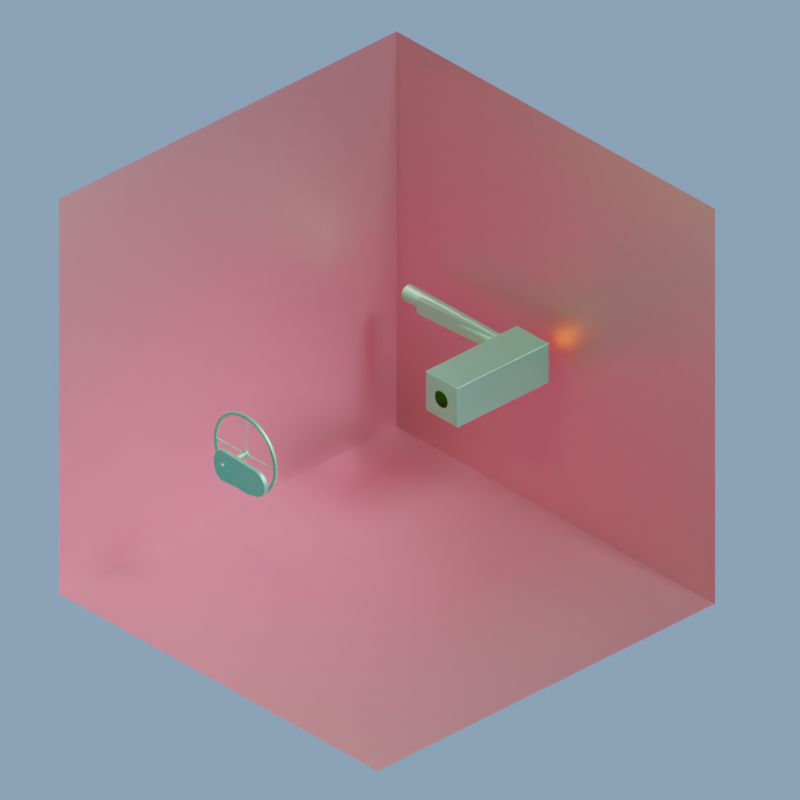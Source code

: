 # Source: crank_engine.blend  (saved by Blender 2.80.48; exported with 4.5.12 LTS)
import bpy
from mathutils import Matrix  # noqa: F401  (used for matrix-valued properties, if any)

bpy.ops.wm.read_factory_settings(use_empty=True)
scene = bpy.context.scene
scene.name = 'Scene'

# ---- collections
col_collection = bpy.data.collections.new('Collection'); scene.collection.children.link(col_collection)

# ---- materials (node trees are filled in below, after node groups)
mat_material = bpy.data.materials.new('Material')
mat_material.use_transparent_shadow = False
mat_material.roughness = 0.25
mat_material_002 = bpy.data.materials.new('Material.002')
mat_material_002.use_transparent_shadow = False
mat_material_002.roughness = 0.25
mat_material_006 = bpy.data.materials.new('Material.006')
mat_material_006.use_transparent_shadow = False
mat_material_006.roughness = 0.25

# ---- material node trees
mat_material.use_nodes = True; mat_material.node_tree.nodes.clear()
_N = mat_material.node_tree.nodes; _L = mat_material.node_tree.links
n0 = _N.new('ShaderNodeOutputMaterial'); n0.name = 'Material Output'; n0.location = (300, 300)
n1 = _N.new('ShaderNodeBsdfPrincipled'); n1.name = 'Principled BSDF'; n1.location = (10, 300)
n1.distribution = 'GGX'
n1.subsurface_method = 'BURLEY'
n1.inputs[0].default_value = (0.2307, 0.5583, 0.3864, 1.0)
n1.inputs[1].default_value = 1.0
n1.inputs[3].default_value = 1.45
_L.new(n1.outputs[0], n0.inputs[0])
n0.is_active_output = True
mat_material_002.use_nodes = True; mat_material_002.node_tree.nodes.clear()
_N = mat_material_002.node_tree.nodes; _L = mat_material_002.node_tree.links
n0 = _N.new('ShaderNodeOutputMaterial'); n0.name = 'Material Output'; n0.location = (300, 300)
n1 = _N.new('ShaderNodeEmission'); n1.name = 'Emission'; n1.location = (10, 300)
n1.inputs[0].default_value = (1.0, 0.2418, 0.0, 1.0)
n1.inputs[1].default_value = 50.0
_L.new(n1.outputs[0], n0.inputs[0])
n0.is_active_output = True
mat_material_006.use_nodes = True; mat_material_006.node_tree.nodes.clear()
_N = mat_material_006.node_tree.nodes; _L = mat_material_006.node_tree.links
n0 = _N.new('ShaderNodeOutputMaterial'); n0.name = 'Material Output'; n0.location = (300, 300)
n1 = _N.new('ShaderNodeBsdfPrincipled'); n1.name = 'Principled BSDF'; n1.location = (10, 300)
n1.distribution = 'GGX'
n1.subsurface_method = 'BURLEY'
n1.inputs[0].default_value = (0.5583, 0.2307, 0.2918, 1.0)
n1.inputs[1].default_value = 1.0
n1.inputs[3].default_value = 1.45
n1.inputs[13].default_value = 1.0
_L.new(n1.outputs[0], n0.inputs[0])
n0.is_active_output = True

# ---- world
world_world = bpy.data.worlds.new('World'); scene.world = world_world
world_world.use_nodes = True; world_world.node_tree.nodes.clear()
_N = world_world.node_tree.nodes; _L = world_world.node_tree.links
n0 = _N.new('ShaderNodeOutputWorld'); n0.name = 'World Output'; n0.location = (300, 300)
n1 = _N.new('ShaderNodeBackground'); n1.name = 'Background'; n1.location = (10, 300)
n1.inputs[0].default_value = (0.2307, 0.3613, 0.5583, 1.0)
_L.new(n1.outputs[0], n0.inputs[0])
n0.is_active_output = True
world_world.color = (0.05088, 0.05088, 0.05088)
world_world.use_sun_shadow = False
world_world.sun_shadow_jitter_overblur = 0.0

# ---- cameras
cam_camera = bpy.data.cameras.new('Camera')
cam_camera.type = 'ORTHO'
cam_camera.ortho_scale = 32.0
cam_camera.dof.focus_distance = 0.0
cam_camera.dof.aperture_fstop = 128.0

# ---- lights
light_sun = bpy.data.lights.new('Sun', 'SUN')
light_sun.transmission_factor = 0.0
light_sun.angle = 0.2487
light_sun.shadow_buffer_clip_start = 0.5
light_sun.shadow_soft_size = 0.125
light_spot = bpy.data.lights.new('Spot', 'POINT')
light_spot.transmission_factor = 0.0
light_spot.energy = 1e+04
light_spot.shadow_buffer_clip_start = 0.5
light_spot.shadow_soft_size = 0.25
light_spot.shadow_maximum_resolution = 0.006
light_spot.use_absolute_resolution = True
light_spot_001 = bpy.data.lights.new('Spot.001', 'POINT')
light_spot_001.color = (0.3439, 1.0, 0.09723)
light_spot_001.transmission_factor = 0.0
light_spot_001.energy = 2e+04
light_spot_001.shadow_buffer_clip_start = 0.5
light_spot_001.shadow_soft_size = 0.25
light_spot_001.shadow_maximum_resolution = 0.006
light_spot_001.use_absolute_resolution = True

# ---- meshes
me_cylinder = bpy.data.meshes.new('Cylinder')
me_cylinder.from_pydata([(-1.934e-07, 0.3558, -3.191), (1.959e-07, 0.3558, 2.677), (0.06942, 0.349, -3.191), (0.06942, 0.349, 2.677), (0.1362, 0.3288, -3.191), (0.1362, 0.3288, 2.677), (0.1977, 0.2959, -3.191), (0.1977, 0.2959, 2.677), (0.2516, 0.2516, -3.191), (0.2516, 0.2516, 2.677), (0.2959, 0.1977, -3.191), (0.2959, 0.1977, 2.677), (0.3288, 0.1362, -3.191), (0.3288, 0.1362, 2.677), (0.349, 0.06942, -3.191), (0.349, 0.06942, 2.677), (0.3558, 2.32e-07, -3.191), (0.3558, 2.32e-07, 2.677), (0.349, -0.06942, -3.191), (0.349, -0.06942, 2.677), (0.3288, -0.1362, -3.191), (0.3288, -0.1362, 2.677), (0.2959, -0.1977, -3.191), (0.2959, -0.1977, 2.677), (0.2516, -0.2516, -3.191), (0.2516, -0.2516, 2.677), (0.1977, -0.2959, -3.191), (0.1977, -0.2959, 2.677), (0.1362, -0.3288, -3.191), (0.1362, -0.3288, 2.677), (0.06942, -0.349, -3.191), (0.06942, -0.349, 2.677), (-3.093e-07, -0.3558, -3.191), (7.999e-08, -0.3558, 2.677), (-0.06942, -0.349, -3.191), (-0.06942, -0.349, 2.677), (-0.1362, -0.3288, -3.191), (-0.1362, -0.3288, 2.677), (-0.1977, -0.2959, -3.191), (-0.1977, -0.2959, 2.677), (-0.2516, -0.2516, -3.191), (-0.2516, -0.2516, 2.677), (-0.2959, -0.1977, -3.191), (-0.2959, -0.1977, 2.677), (-0.3288, -0.1362, -3.191), (-0.3288, -0.1362, 2.677), (-0.349, -0.06942, -3.191), (-0.349, -0.06942, 2.677), (-0.3558, 5.488e-07, -3.191), (-0.3558, 5.488e-07, 2.677), (-0.349, 0.06942, -3.191), (-0.349, 0.06942, 2.677), (-0.3288, 0.1362, -3.191), (-0.3288, 0.1362, 2.677), (-0.2959, 0.1977, -3.191), (-0.2959, 0.1977, 2.677), (-0.2516, 0.2516, -3.191), (-0.2516, 0.2516, 2.677), (-0.1977, 0.2959, -3.191), (-0.1977, 0.2959, 2.677), (-0.1362, 0.3288, -3.191), (-0.1362, 0.3288, 2.677), (-0.06942, 0.349, -3.191), (-0.06942, 0.349, 2.677), (0.3288, 0.1362, 4.012), (0.349, 0.06942, 4.012), (0.3558, 2.32e-07, 4.012), (0.349, -0.06942, 4.012), (0.3288, -0.1362, 4.012), (-0.3288, -0.1362, 4.012), (-0.349, -0.06942, 4.012), (-0.3558, 5.488e-07, 4.012), (-0.349, 0.06942, 4.012), (-0.3288, 0.1362, 4.012)], [], [(0, 1, 3, 2), (2, 3, 5, 4), (4, 5, 7, 6), (6, 7, 9, 8), (8, 9, 11, 10), (10, 11, 13, 12), (12, 13, 15, 14), (14, 15, 17, 16), (16, 17, 19, 18), (18, 19, 21, 20), (20, 21, 23, 22), (22, 23, 25, 24), (24, 25, 27, 26), (26, 27, 29, 28), (28, 29, 31, 30), (30, 31, 33, 32), (32, 33, 35, 34), (34, 35, 37, 36), (36, 37, 39, 38), (38, 39, 41, 40), (40, 41, 43, 42), (42, 43, 45, 44), (44, 45, 47, 46), (46, 47, 49, 48), (48, 49, 51, 50), (50, 51, 53, 52), (52, 53, 55, 54), (54, 55, 57, 56), (56, 57, 59, 58), (58, 59, 61, 60), (69, 68, 21, 45), (60, 61, 63, 62), (62, 63, 1, 0), (0, 2, 4, 6, 8, 10, 12, 14, 16, 18, 20, 22, 24, 26, 28, 30, 32, 34, 36, 38, 40, 42, 44, 46, 48, 50, 52, 54, 56, 58, 60, 62), (47, 49, 71, 70), (15, 17, 66, 65), (49, 51, 72, 71), (17, 19, 67, 66), (45, 47, 70, 69), (51, 53, 73, 72), (13, 15, 65, 64), (19, 21, 68, 67), (53, 13, 64, 73), (65, 66, 67, 68, 69, 70, 71, 72, 73, 64), (23, 21, 45, 43, 41, 39, 37, 35, 33, 31, 29, 27, 25), (3, 1, 63, 61, 59, 57, 55, 53, 13, 11, 9, 7, 5)])
_k = {(0, 2): 1.0, (1, 3): 1.0, (2, 4): 1.0, (3, 5): 1.0, (4, 6): 1.0, (5, 7): 1.0, (6, 8): 1.0, (7, 9): 1.0, (8, 10): 1.0, (9, 11): 1.0, (10, 12): 1.0, (11, 13): 1.0, (12, 14): 1.0, (14, 16): 1.0, (16, 18): 1.0, (18, 20): 1.0, (20, 22): 1.0, (21, 23): 1.0, (22, 24): 1.0, (23, 25): 1.0, (24, 26): 1.0, (25, 27): 1.0, (26, 28): 1.0, (27, 29): 1.0, (28, 30): 1.0, (29, 31): 1.0, (30, 32): 1.0, (31, 33): 1.0, (32, 34): 1.0, (33, 35): 1.0, (34, 36): 1.0, (35, 37): 1.0, (36, 38): 1.0, (37, 39): 1.0, (38, 40): 1.0, (39, 41): 1.0, (40, 42): 1.0, (41, 43): 1.0, (42, 44): 1.0, (43, 45): 1.0, (44, 46): 1.0, (46, 48): 1.0, (48, 50): 1.0, (50, 52): 1.0, (52, 54): 1.0, (53, 55): 1.0, (54, 56): 1.0, (55, 57): 1.0, (56, 58): 1.0, (57, 59): 1.0, (58, 60): 1.0, (59, 61): 1.0, (60, 62): 1.0, (61, 63): 1.0, (0, 62): 1.0, (1, 63): 1.0, (64, 65): 1.0, (65, 66): 1.0, (66, 67): 1.0, (67, 68): 1.0, (69, 70): 1.0, (70, 71): 1.0, (71, 72): 1.0, (72, 73): 1.0, (45, 69): 1.0, (53, 73): 1.0, (13, 64): 1.0, (21, 68): 1.0, (68, 69): 1.0, (21, 45): 1.0, (13, 53): 1.0, (64, 73): 1.0}
me_cylinder.attributes.new('crease_edge', 'FLOAT', 'EDGE').data.foreach_set('value', [_k.get((min(e.vertices), max(e.vertices)), 0.0) for e in me_cylinder.edges])
_uv = me_cylinder.uv_layers.new(name='UVMap')
_uv.uv.foreach_set('vector', [1.0, 0.5, 1.0, 1.0, 0.9688, 1.0, 0.9688, 0.5, 0.9688, 0.5, 0.9688, 1.0, 0.9375, 1.0, 0.9375, 0.5, 0.9375, 0.5, 0.9375, 1.0, 0.9062, 1.0, 0.9062, 0.5, 0.9062, 0.5, 0.9062, 1.0, 0.875, 1.0, 0.875, 0.5, 0.875, 0.5, 0.875, 1.0, 0.8438, 1.0, 0.8438, 0.5, 0.8438, 0.5, 0.8438, 1.0, 0.8125, 1.0, 0.8125, 0.5, 0.8125, 0.5, 0.8125, 1.0, 0.7812, 1.0, 0.7812, 0.5, 0.7812, 0.5, 0.7812, 1.0, 0.75, 1.0, 0.75, 0.5, 0.75, 0.5, 0.75, 1.0, 0.7188, 1.0, 0.7188, 0.5, 0.7188, 0.5, 0.7188, 1.0, 0.6875, 1.0, 0.6875, 0.5, 0.6875, 0.5, 0.6875, 1.0, 0.6562, 1.0, 0.6562, 0.5, 0.6562, 0.5, 0.6562, 1.0, 0.625, 1.0, 0.625, 0.5, 0.625, 0.5, 0.625, 1.0, 0.5938, 1.0, 0.5938, 0.5, 0.5938, 0.5, 0.5938, 1.0, 0.5625, 1.0, 0.5625, 0.5, 0.5625, 0.5, 0.5625, 1.0, 0.5312, 1.0, 0.5312, 0.5, 0.5312, 0.5, 0.5312, 1.0, 0.5, 1.0, 0.5, 0.5, 0.5, 0.5, 0.5, 1.0, 0.4688, 1.0, 0.4688, 0.5, 0.4688, 0.5, 0.4688, 1.0, 0.4375, 1.0, 0.4375, 0.5, 0.4375, 0.5, 0.4375, 1.0, 0.4062, 1.0, 0.4062, 0.5, 0.4062, 0.5, 0.4062, 1.0, 0.375, 1.0, 0.375, 0.5, 0.375, 0.5, 0.375, 1.0, 0.3438, 1.0, 0.3438, 0.5, 0.3438, 0.5, 0.3438, 1.0, 0.3125, 1.0, 0.3125, 0.5, 0.3125, 0.5, 0.3125, 1.0, 0.2812, 1.0, 0.2812, 0.5, 0.2812, 0.5, 0.2812, 1.0, 0.25, 1.0, 0.25, 0.5, 0.25, 0.5, 0.25, 1.0, 0.2188, 1.0, 0.2188, 0.5, 0.2188, 0.5, 0.2188, 1.0, 0.1875, 1.0, 0.1875, 0.5, 0.1875, 0.5, 0.1875, 1.0, 0.1562, 1.0, 0.1562, 0.5, 0.1562, 0.5, 0.1562, 1.0, 0.125, 1.0, 0.125, 0.5, 0.125, 0.5, 0.125, 1.0, 0.09375, 1.0, 0.09375, 0.5, 0.09375, 0.5, 0.09375, 1.0, 0.0625, 1.0, 0.0625, 0.5, 0.3125, 1.0, 0.6875, 1.0, 0.6875, 1.0, 0.3125, 1.0, 0.0625, 0.5, 0.0625, 1.0, 0.03125, 1.0, 0.03125, 0.5, 0.03125, 0.5, 0.03125, 1.0, 0.0, 1.0, 0.0, 0.5, 0.75, 0.49, 0.7968, 0.4854, 0.8418, 0.4717, 0.8833, 0.4496, 0.9197, 0.4197, 0.9496, 0.3833, 0.9717, 0.3418, 0.9854, 0.2968, 0.99, 0.25, 0.9854, 0.2032, 0.9717, 0.1582, 0.9496, 0.1167, 0.9197, 0.08029, 0.8833, 0.05045, 0.8418, 0.02827, 0.7968, 0.01461, 0.75, 0.01, 0.7032, 0.01461, 0.6582, 0.02827, 0.6167, 0.05045, 0.5803, 0.08029, 0.5504, 0.1167, 0.5283, 0.1582, 0.5146, 0.2032, 0.51, 0.25, 0.5146, 0.2968, 0.5283, 0.3418, 0.5504, 0.3833, 0.5803, 0.4197, 0.6167, 0.4496, 0.6582, 0.4717, 0.7032, 0.4854, 0.2812, 1.0, 0.25, 1.0, 0.25, 1.0, 0.2812, 1.0, 0.7812, 1.0, 0.75, 1.0, 0.75, 1.0, 0.7812, 1.0, 0.25, 1.0, 0.2188, 1.0, 0.2188, 1.0, 0.25, 1.0, 0.75, 1.0, 0.7188, 1.0, 0.7188, 1.0, 0.75, 1.0, 0.3125, 1.0, 0.2812, 1.0, 0.2812, 1.0, 0.3125, 1.0, 0.2188, 1.0, 0.1875, 1.0, 0.1875, 1.0, 0.2188, 1.0, 0.8125, 1.0, 0.7812, 1.0, 0.7812, 1.0, 0.8125, 1.0, 0.7188, 1.0, 0.6875, 1.0, 0.6875, 1.0, 0.7188, 1.0, 0.1875, 1.0, 0.8125, 1.0, 0.8125, 1.0, 0.1875, 1.0, 0.7812, 1.0, 0.75, 1.0, 0.7188, 1.0, 0.6875, 1.0, 0.3125, 1.0, 0.2812, 1.0, 0.25, 1.0, 0.2188, 1.0, 0.1875, 1.0, 0.8125, 1.0, 0.6562, 1.0, 0.6875, 1.0, 0.3125, 1.0, 0.3438, 1.0, 0.375, 1.0, 0.4062, 1.0, 0.4375, 1.0, 0.4688, 1.0, 0.5, 1.0, 0.5312, 1.0, 0.5625, 1.0, 0.5938, 1.0, 0.625, 1.0, 0.9688, 1.0, 0.0, 1.0, 0.03125, 1.0, 0.0625, 1.0, 0.09375, 1.0, 0.125, 1.0, 0.1562, 1.0, 0.1875, 1.0, 0.8125, 1.0, 0.8438, 1.0, 0.875, 1.0, 0.9062, 1.0, 0.9375, 1.0])
me_cylinder.materials.append(mat_material)
me_cylinder.use_remesh_preserve_volume = False
me_cylinder.use_remesh_preserve_attributes = False
me_cylinder.use_mirror_vertex_groups = False
me_cylinder.update()
me_cylinder_001 = bpy.data.meshes.new('Cylinder.001')
me_cylinder_001.from_pydata([(0.0, 1.0, -1.0), (0.0, 1.0, 1.0), (0.1951, 0.9808, -1.0), (0.1951, 0.9808, 1.0), (0.3827, 0.9239, -1.0), (0.3827, 0.9239, 1.0), (0.5556, 0.8315, -1.0), (0.5556, 0.8315, 1.0), (0.7071, 0.7071, -1.0), (0.7071, 0.7071, 1.0), (0.8315, 0.5556, -1.0), (0.8315, 0.5556, 1.0), (0.9239, 0.3827, -1.0), (0.9239, 0.3827, 1.0), (0.9808, 0.1951, -1.0), (0.9808, 0.1951, 1.0), (1.0, 7.55e-08, -1.0), (1.0, 7.55e-08, 1.0), (0.9808, -0.1951, -1.0), (0.9808, -0.1951, 1.0), (0.9239, -0.3827, -1.0), (0.9239, -0.3827, 1.0), (0.8315, -0.5556, -1.0), (0.8315, -0.5556, 1.0), (0.7071, -0.7071, -1.0), (0.7071, -0.7071, 1.0), (0.5556, -0.8315, -1.0), (0.5556, -0.8315, 1.0), (0.3827, -0.9239, -1.0), (0.3827, -0.9239, 1.0), (0.1951, -0.9808, -1.0), (0.1951, -0.9808, 1.0), (-3.258e-07, -1.0, -1.0), (-3.258e-07, -1.0, 1.0), (-0.1951, -0.9808, -1.0), (-0.1951, -0.9808, 1.0), (-0.3827, -0.9239, -1.0), (-0.3827, -0.9239, 1.0), (-0.5556, -0.8315, -1.0), (-0.5556, -0.8315, 1.0), (-0.7071, -0.7071, -1.0), (-0.7071, -0.7071, 1.0), (-0.8315, -0.5556, -1.0), (-0.8315, -0.5556, 1.0), (-0.9239, -0.3827, -1.0), (-0.9239, -0.3827, 1.0), (-0.9808, -0.1951, -1.0), (-0.9808, -0.1951, 1.0), (-1.0, 9.656e-07, -1.0), (-1.0, 9.656e-07, 1.0), (-0.9808, 0.1951, -1.0), (-0.9808, 0.1951, 1.0), (-0.9239, 0.3827, -1.0), (-0.9239, 0.3827, 1.0), (-0.8315, 0.5556, -1.0), (-0.8315, 0.5556, 1.0), (-0.7071, 0.7071, -1.0), (-0.7071, 0.7071, 1.0), (-0.5556, 0.8315, -1.0), (-0.5556, 0.8315, 1.0), (-0.3827, 0.9239, -1.0), (-0.3827, 0.9239, 1.0), (-0.1951, 0.9808, -1.0), (-0.1951, 0.9808, 1.0)], [], [(0, 1, 3, 2), (2, 3, 5, 4), (4, 5, 7, 6), (6, 7, 9, 8), (8, 9, 11, 10), (10, 11, 13, 12), (12, 13, 15, 14), (14, 15, 17, 16), (16, 17, 19, 18), (18, 19, 21, 20), (20, 21, 23, 22), (22, 23, 25, 24), (24, 25, 27, 26), (26, 27, 29, 28), (28, 29, 31, 30), (30, 31, 33, 32), (32, 33, 35, 34), (34, 35, 37, 36), (36, 37, 39, 38), (38, 39, 41, 40), (40, 41, 43, 42), (42, 43, 45, 44), (44, 45, 47, 46), (46, 47, 49, 48), (48, 49, 51, 50), (50, 51, 53, 52), (52, 53, 55, 54), (54, 55, 57, 56), (56, 57, 59, 58), (58, 59, 61, 60), (3, 1, 63, 61, 59, 57, 55, 53, 51, 49, 47, 45, 43, 41, 39, 37, 35, 33, 31, 29, 27, 25, 23, 21, 19, 17, 15, 13, 11, 9, 7, 5), (60, 61, 63, 62), (62, 63, 1, 0), (0, 2, 4, 6, 8, 10, 12, 14, 16, 18, 20, 22, 24, 26, 28, 30, 32, 34, 36, 38, 40, 42, 44, 46, 48, 50, 52, 54, 56, 58, 60, 62)])
_k = {(0, 2): 1.0, (1, 3): 1.0, (2, 4): 1.0, (3, 5): 1.0, (4, 6): 1.0, (5, 7): 1.0, (6, 8): 1.0, (7, 9): 1.0, (8, 10): 1.0, (9, 11): 1.0, (10, 12): 1.0, (11, 13): 1.0, (12, 14): 1.0, (13, 15): 1.0, (14, 16): 1.0, (15, 17): 1.0, (16, 18): 1.0, (17, 19): 1.0, (18, 20): 1.0, (19, 21): 1.0, (20, 22): 1.0, (21, 23): 1.0, (22, 24): 1.0, (23, 25): 1.0, (24, 26): 1.0, (25, 27): 1.0, (26, 28): 1.0, (27, 29): 1.0, (28, 30): 1.0, (29, 31): 1.0, (30, 32): 1.0, (31, 33): 1.0, (32, 34): 1.0, (33, 35): 1.0, (34, 36): 1.0, (35, 37): 1.0, (36, 38): 1.0, (37, 39): 1.0, (38, 40): 1.0, (39, 41): 1.0, (40, 42): 1.0, (41, 43): 1.0, (42, 44): 1.0, (43, 45): 1.0, (44, 46): 1.0, (45, 47): 1.0, (46, 48): 1.0, (47, 49): 1.0, (48, 50): 1.0, (49, 51): 1.0, (50, 52): 1.0, (51, 53): 1.0, (52, 54): 1.0, (53, 55): 1.0, (54, 56): 1.0, (55, 57): 1.0, (56, 58): 1.0, (57, 59): 1.0, (58, 60): 1.0, (59, 61): 1.0, (60, 62): 1.0, (61, 63): 1.0, (0, 62): 1.0, (1, 63): 1.0}
me_cylinder_001.attributes.new('crease_edge', 'FLOAT', 'EDGE').data.foreach_set('value', [_k.get((min(e.vertices), max(e.vertices)), 0.0) for e in me_cylinder_001.edges])
_uv = me_cylinder_001.uv_layers.new(name='UVMap')
_uv.uv.foreach_set('vector', [1.0, 0.5, 1.0, 1.0, 0.9688, 1.0, 0.9688, 0.5, 0.9688, 0.5, 0.9688, 1.0, 0.9375, 1.0, 0.9375, 0.5, 0.9375, 0.5, 0.9375, 1.0, 0.9062, 1.0, 0.9062, 0.5, 0.9062, 0.5, 0.9062, 1.0, 0.875, 1.0, 0.875, 0.5, 0.875, 0.5, 0.875, 1.0, 0.8438, 1.0, 0.8438, 0.5, 0.8438, 0.5, 0.8438, 1.0, 0.8125, 1.0, 0.8125, 0.5, 0.8125, 0.5, 0.8125, 1.0, 0.7812, 1.0, 0.7812, 0.5, 0.7812, 0.5, 0.7812, 1.0, 0.75, 1.0, 0.75, 0.5, 0.75, 0.5, 0.75, 1.0, 0.7188, 1.0, 0.7188, 0.5, 0.7188, 0.5, 0.7188, 1.0, 0.6875, 1.0, 0.6875, 0.5, 0.6875, 0.5, 0.6875, 1.0, 0.6562, 1.0, 0.6562, 0.5, 0.6562, 0.5, 0.6562, 1.0, 0.625, 1.0, 0.625, 0.5, 0.625, 0.5, 0.625, 1.0, 0.5938, 1.0, 0.5938, 0.5, 0.5938, 0.5, 0.5938, 1.0, 0.5625, 1.0, 0.5625, 0.5, 0.5625, 0.5, 0.5625, 1.0, 0.5312, 1.0, 0.5312, 0.5, 0.5312, 0.5, 0.5312, 1.0, 0.5, 1.0, 0.5, 0.5, 0.5, 0.5, 0.5, 1.0, 0.4688, 1.0, 0.4688, 0.5, 0.4688, 0.5, 0.4688, 1.0, 0.4375, 1.0, 0.4375, 0.5, 0.4375, 0.5, 0.4375, 1.0, 0.4062, 1.0, 0.4062, 0.5, 0.4062, 0.5, 0.4062, 1.0, 0.375, 1.0, 0.375, 0.5, 0.375, 0.5, 0.375, 1.0, 0.3438, 1.0, 0.3438, 0.5, 0.3438, 0.5, 0.3438, 1.0, 0.3125, 1.0, 0.3125, 0.5, 0.3125, 0.5, 0.3125, 1.0, 0.2812, 1.0, 0.2812, 0.5, 0.2812, 0.5, 0.2812, 1.0, 0.25, 1.0, 0.25, 0.5, 0.25, 0.5, 0.25, 1.0, 0.2188, 1.0, 0.2188, 0.5, 0.2188, 0.5, 0.2188, 1.0, 0.1875, 1.0, 0.1875, 0.5, 0.1875, 0.5, 0.1875, 1.0, 0.1562, 1.0, 0.1562, 0.5, 0.1562, 0.5, 0.1562, 1.0, 0.125, 1.0, 0.125, 0.5, 0.125, 0.5, 0.125, 1.0, 0.09375, 1.0, 0.09375, 0.5, 0.09375, 0.5, 0.09375, 1.0, 0.0625, 1.0, 0.0625, 0.5, 0.2968, 0.4854, 0.25, 0.49, 0.2032, 0.4854, 0.1582, 0.4717, 0.1167, 0.4496, 0.08029, 0.4197, 0.05045, 0.3833, 0.02827, 0.3418, 0.01461, 0.2968, 0.01, 0.25, 0.01461, 0.2032, 0.02827, 0.1582, 0.05045, 0.1167, 0.08029, 0.08029, 0.1167, 0.05045, 0.1582, 0.02827, 0.2032, 0.01461, 0.25, 0.01, 0.2968, 0.01461, 0.3418, 0.02827, 0.3833, 0.05045, 0.4197, 0.08029, 0.4496, 0.1167, 0.4717, 0.1582, 0.4854, 0.2032, 0.49, 0.25, 0.4854, 0.2968, 0.4717, 0.3418, 0.4496, 0.3833, 0.4197, 0.4197, 0.3833, 0.4496, 0.3418, 0.4717, 0.0625, 0.5, 0.0625, 1.0, 0.03125, 1.0, 0.03125, 0.5, 0.03125, 0.5, 0.03125, 1.0, 0.0, 1.0, 0.0, 0.5, 0.75, 0.49, 0.7968, 0.4854, 0.8418, 0.4717, 0.8833, 0.4496, 0.9197, 0.4197, 0.9496, 0.3833, 0.9717, 0.3418, 0.9854, 0.2968, 0.99, 0.25, 0.9854, 0.2032, 0.9717, 0.1582, 0.9496, 0.1167, 0.9197, 0.08029, 0.8833, 0.05045, 0.8418, 0.02827, 0.7968, 0.01461, 0.75, 0.01, 0.7032, 0.01461, 0.6582, 0.02827, 0.6167, 0.05045, 0.5803, 0.08029, 0.5504, 0.1167, 0.5283, 0.1582, 0.5146, 0.2032, 0.51, 0.25, 0.5146, 0.2968, 0.5283, 0.3418, 0.5504, 0.3833, 0.5803, 0.4197, 0.6167, 0.4496, 0.6582, 0.4717, 0.7032, 0.4854])
me_cylinder_001.materials.append(mat_material_002)
me_cylinder_001.use_remesh_preserve_volume = False
me_cylinder_001.use_remesh_preserve_attributes = False
me_cylinder_001.use_mirror_vertex_groups = False
me_cylinder_001.update()
me_cube_001 = bpy.data.meshes.new('Cube.001')
me_cube_001.from_pydata([(-0.9606, -0.9606, -1.0), (-0.9606, -1.0, -0.9606), (-1.0, -0.9606, -0.9606), (-0.9606, -1.0, 0.9606), (-0.9606, -0.9606, 1.0), (-1.0, -0.9606, 0.9606), (-0.9606, 0.9606, -1.0), (-1.0, 0.9606, -0.9606), (-0.9606, 1.0, -0.9606), (-0.9606, 0.9606, 1.0), (-0.9606, 1.0, 0.9606), (-1.0, 0.9606, 0.9606), (22.73, -0.9606, -1.0), (22.77, -0.9606, -0.9606), (22.73, -1.0, -0.9606), (22.73, -0.9606, 1.0), (22.73, -1.0, 0.9606), (22.77, -0.9606, 0.9606), (22.73, 0.9606, -1.0), (22.73, 1.0, -0.9606), (22.77, 0.9606, -0.9606), (22.73, 0.9606, 1.0), (22.77, 0.9606, 0.9606), (22.73, 1.0, 0.9606)], [], [(14, 16, 3, 1), (20, 22, 17, 13), (21, 9, 4, 15), (2, 5, 11, 7), (8, 10, 23, 19), (0, 1, 2), (3, 4, 5), (6, 7, 8), (9, 10, 11), (12, 13, 14), (15, 16, 17), (18, 19, 20), (21, 22, 23), (6, 0, 2, 7), (1, 3, 5, 2), (4, 9, 11, 5), (10, 8, 7, 11), (18, 6, 8, 19), (9, 21, 23, 10), (22, 20, 19, 23), (12, 18, 20, 13), (21, 15, 17, 22), (16, 14, 13, 17), (0, 12, 14, 1), (15, 4, 3, 16), (6, 18, 12, 0)])
_uv = me_cube_001.uv_layers.new(name='UVMap')
_uv.uv.foreach_set('vector', [0.3799, 0.7504, 0.6201, 0.7504, 0.6201, 0.9996, 0.3799, 0.9996, 0.3799, 0.5049, 0.6201, 0.5049, 0.6201, 0.7451, 0.3799, 0.7451, 0.6254, 0.5049, 0.8746, 0.5049, 0.8746, 0.7451, 0.6254, 0.7451, 0.3799, 0.004925, 0.6201, 0.004925, 0.6201, 0.2451, 0.3799, 0.2451, 0.3799, 0.2504, 0.6201, 0.2504, 0.6201, 0.4996, 0.3799, 0.4996, 0.1254, 0.7451, 0.1254, 0.75, 0.125, 0.7451, 0.6201, 0.9996, 0.625, 0.9996, 0.6201, 1.0, 0.1254, 0.5049, 0.125, 0.5049, 0.1254, 0.5, 0.8746, 0.5049, 0.8746, 0.5, 0.875, 0.5049, 0.3746, 0.7451, 0.375, 0.7451, 0.3746, 0.75, 0.6254, 0.7451, 0.6254, 0.75, 0.625, 0.7451, 0.3746, 0.5049, 0.3746, 0.5, 0.375, 0.5049, 0.6254, 0.5049, 0.625, 0.5049, 0.6254, 0.5, 0.1254, 0.5049, 0.1254, 0.7451, 0.125, 0.7451, 0.125, 0.5049, 0.3799, 0.9996, 0.6201, 0.9996, 0.6201, 1.0, 0.3799, 1.0, 0.8746, 0.7451, 0.8746, 0.5049, 0.875, 0.5049, 0.875, 0.7451, 0.6201, 0.2504, 0.3799, 0.2504, 0.3799, 0.2451, 0.6201, 0.2451, 0.3746, 0.5049, 0.1254, 0.5049, 0.1254, 0.5, 0.3746, 0.5, 0.8746, 0.5049, 0.6254, 0.5049, 0.6254, 0.5, 0.8746, 0.5, 0.6201, 0.5049, 0.3799, 0.5049, 0.3799, 0.4996, 0.6201, 0.4996, 0.3746, 0.7451, 0.3746, 0.5049, 0.3799, 0.5049, 0.3799, 0.7451, 0.6254, 0.5049, 0.6254, 0.7451, 0.6201, 0.7451, 0.6201, 0.5049, 0.6201, 0.7504, 0.3799, 0.7504, 0.3799, 0.7451, 0.6201, 0.7451, 0.1254, 0.7451, 0.3746, 0.7451, 0.3746, 0.75, 0.1254, 0.75, 0.6254, 0.7451, 0.8746, 0.7451, 0.8746, 0.75, 0.6254, 0.75, 0.1254, 0.5049, 0.3746, 0.5049, 0.3746, 0.7451, 0.1254, 0.7451])
me_cube_001.materials.append(mat_material)
me_cube_001.use_remesh_preserve_volume = False
me_cube_001.use_remesh_preserve_attributes = False
me_cube_001.use_mirror_vertex_groups = False
me_cube_001.update()
me_cylinder_002 = bpy.data.meshes.new('Cylinder.002')
me_cylinder_002.from_pydata([(0.0, 1.0, -1.0), (0.0, 1.0, 1.0), (0.1951, 0.9808, -1.0), (0.1951, 0.9808, 1.0), (0.3827, 0.9239, -1.0), (0.3827, 0.9239, 1.0), (0.5556, 0.8315, -1.0), (0.5556, 0.8315, 1.0), (0.7071, 0.7071, -1.0), (0.7071, 0.7071, 1.0), (0.8315, 0.5556, -1.0), (0.8315, 0.5556, 1.0), (0.9239, 0.3827, -1.0), (0.9239, 0.3827, 1.0), (0.9808, 0.1951, -1.0), (0.9808, 0.1951, 1.0), (1.0, 7.55e-08, -1.0), (1.0, 7.55e-08, 1.0), (0.9808, -0.1951, -1.0), (0.9808, -0.1951, 1.0), (0.9239, -0.3827, -1.0), (0.9239, -0.3827, 1.0), (0.8315, -0.5556, -1.0), (0.8315, -0.5556, 1.0), (0.7071, -0.7071, -1.0), (0.7071, -0.7071, 1.0), (0.5556, -0.8315, -1.0), (0.5556, -0.8315, 1.0), (0.3827, -0.9239, -1.0), (0.3827, -0.9239, 1.0), (0.1951, -0.9808, -1.0), (0.1951, -0.9808, 1.0), (-3.258e-07, -1.0, -1.0), (-3.258e-07, -1.0, 1.0), (-0.1951, -0.9808, -1.0), (-0.1951, -0.9808, 1.0), (-0.3827, -0.9239, -1.0), (-0.3827, -0.9239, 1.0), (-0.5556, -0.8315, -1.0), (-0.5556, -0.8315, 1.0), (-0.7071, -0.7071, -1.0), (-0.7071, -0.7071, 1.0), (-0.8315, -0.5556, -1.0), (-0.8315, -0.5556, 1.0), (-0.9239, -0.3827, -1.0), (-0.9239, -0.3827, 1.0), (-0.9808, -0.1951, -1.0), (-0.9808, -0.1951, 1.0), (-1.0, 9.656e-07, -1.0), (-1.0, 9.656e-07, 1.0), (-0.9808, 0.1951, -1.0), (-0.9808, 0.1951, 1.0), (-0.9239, 0.3827, -1.0), (-0.9239, 0.3827, 1.0), (-0.8315, 0.5556, -1.0), (-0.8315, 0.5556, 1.0), (-0.7071, 0.7071, -1.0), (-0.7071, 0.7071, 1.0), (-0.5556, 0.8315, -1.0), (-0.5556, 0.8315, 1.0), (-0.3827, 0.9239, -1.0), (-0.3827, 0.9239, 1.0), (-0.1951, 0.9808, -1.0), (-0.1951, 0.9808, 1.0)], [], [(0, 1, 3, 2), (2, 3, 5, 4), (4, 5, 7, 6), (6, 7, 9, 8), (8, 9, 11, 10), (10, 11, 13, 12), (12, 13, 15, 14), (14, 15, 17, 16), (16, 17, 19, 18), (18, 19, 21, 20), (20, 21, 23, 22), (22, 23, 25, 24), (24, 25, 27, 26), (26, 27, 29, 28), (28, 29, 31, 30), (30, 31, 33, 32), (32, 33, 35, 34), (34, 35, 37, 36), (36, 37, 39, 38), (38, 39, 41, 40), (40, 41, 43, 42), (42, 43, 45, 44), (44, 45, 47, 46), (46, 47, 49, 48), (48, 49, 51, 50), (50, 51, 53, 52), (52, 53, 55, 54), (54, 55, 57, 56), (56, 57, 59, 58), (58, 59, 61, 60), (3, 1, 63, 61, 59, 57, 55, 53, 51, 49, 47, 45, 43, 41, 39, 37, 35, 33, 31, 29, 27, 25, 23, 21, 19, 17, 15, 13, 11, 9, 7, 5), (60, 61, 63, 62), (62, 63, 1, 0), (0, 2, 4, 6, 8, 10, 12, 14, 16, 18, 20, 22, 24, 26, 28, 30, 32, 34, 36, 38, 40, 42, 44, 46, 48, 50, 52, 54, 56, 58, 60, 62)])
_k = {(0, 2): 1.0, (1, 3): 1.0, (2, 4): 1.0, (3, 5): 1.0, (4, 6): 1.0, (5, 7): 1.0, (6, 8): 1.0, (7, 9): 1.0, (8, 10): 1.0, (9, 11): 1.0, (10, 12): 1.0, (11, 13): 1.0, (12, 14): 1.0, (13, 15): 1.0, (14, 16): 1.0, (15, 17): 1.0, (16, 18): 1.0, (17, 19): 1.0, (18, 20): 1.0, (19, 21): 1.0, (20, 22): 1.0, (21, 23): 1.0, (22, 24): 1.0, (23, 25): 1.0, (24, 26): 1.0, (25, 27): 1.0, (26, 28): 1.0, (27, 29): 1.0, (28, 30): 1.0, (29, 31): 1.0, (30, 32): 1.0, (31, 33): 1.0, (32, 34): 1.0, (33, 35): 1.0, (34, 36): 1.0, (35, 37): 1.0, (36, 38): 1.0, (37, 39): 1.0, (38, 40): 1.0, (39, 41): 1.0, (40, 42): 1.0, (41, 43): 1.0, (42, 44): 1.0, (43, 45): 1.0, (44, 46): 1.0, (45, 47): 1.0, (46, 48): 1.0, (47, 49): 1.0, (48, 50): 1.0, (49, 51): 1.0, (50, 52): 1.0, (51, 53): 1.0, (52, 54): 1.0, (53, 55): 1.0, (54, 56): 1.0, (55, 57): 1.0, (56, 58): 1.0, (57, 59): 1.0, (58, 60): 1.0, (59, 61): 1.0, (60, 62): 1.0, (61, 63): 1.0, (0, 62): 1.0, (1, 63): 1.0}
me_cylinder_002.attributes.new('crease_edge', 'FLOAT', 'EDGE').data.foreach_set('value', [_k.get((min(e.vertices), max(e.vertices)), 0.0) for e in me_cylinder_002.edges])
_uv = me_cylinder_002.uv_layers.new(name='UVMap')
_uv.uv.foreach_set('vector', [1.0, 0.5, 1.0, 1.0, 0.9688, 1.0, 0.9688, 0.5, 0.9688, 0.5, 0.9688, 1.0, 0.9375, 1.0, 0.9375, 0.5, 0.9375, 0.5, 0.9375, 1.0, 0.9062, 1.0, 0.9062, 0.5, 0.9062, 0.5, 0.9062, 1.0, 0.875, 1.0, 0.875, 0.5, 0.875, 0.5, 0.875, 1.0, 0.8438, 1.0, 0.8438, 0.5, 0.8438, 0.5, 0.8438, 1.0, 0.8125, 1.0, 0.8125, 0.5, 0.8125, 0.5, 0.8125, 1.0, 0.7812, 1.0, 0.7812, 0.5, 0.7812, 0.5, 0.7812, 1.0, 0.75, 1.0, 0.75, 0.5, 0.75, 0.5, 0.75, 1.0, 0.7188, 1.0, 0.7188, 0.5, 0.7188, 0.5, 0.7188, 1.0, 0.6875, 1.0, 0.6875, 0.5, 0.6875, 0.5, 0.6875, 1.0, 0.6562, 1.0, 0.6562, 0.5, 0.6562, 0.5, 0.6562, 1.0, 0.625, 1.0, 0.625, 0.5, 0.625, 0.5, 0.625, 1.0, 0.5938, 1.0, 0.5938, 0.5, 0.5938, 0.5, 0.5938, 1.0, 0.5625, 1.0, 0.5625, 0.5, 0.5625, 0.5, 0.5625, 1.0, 0.5312, 1.0, 0.5312, 0.5, 0.5312, 0.5, 0.5312, 1.0, 0.5, 1.0, 0.5, 0.5, 0.5, 0.5, 0.5, 1.0, 0.4688, 1.0, 0.4688, 0.5, 0.4688, 0.5, 0.4688, 1.0, 0.4375, 1.0, 0.4375, 0.5, 0.4375, 0.5, 0.4375, 1.0, 0.4062, 1.0, 0.4062, 0.5, 0.4062, 0.5, 0.4062, 1.0, 0.375, 1.0, 0.375, 0.5, 0.375, 0.5, 0.375, 1.0, 0.3438, 1.0, 0.3438, 0.5, 0.3438, 0.5, 0.3438, 1.0, 0.3125, 1.0, 0.3125, 0.5, 0.3125, 0.5, 0.3125, 1.0, 0.2812, 1.0, 0.2812, 0.5, 0.2812, 0.5, 0.2812, 1.0, 0.25, 1.0, 0.25, 0.5, 0.25, 0.5, 0.25, 1.0, 0.2188, 1.0, 0.2188, 0.5, 0.2188, 0.5, 0.2188, 1.0, 0.1875, 1.0, 0.1875, 0.5, 0.1875, 0.5, 0.1875, 1.0, 0.1562, 1.0, 0.1562, 0.5, 0.1562, 0.5, 0.1562, 1.0, 0.125, 1.0, 0.125, 0.5, 0.125, 0.5, 0.125, 1.0, 0.09375, 1.0, 0.09375, 0.5, 0.09375, 0.5, 0.09375, 1.0, 0.0625, 1.0, 0.0625, 0.5, 0.2968, 0.4854, 0.25, 0.49, 0.2032, 0.4854, 0.1582, 0.4717, 0.1167, 0.4496, 0.08029, 0.4197, 0.05045, 0.3833, 0.02827, 0.3418, 0.01461, 0.2968, 0.01, 0.25, 0.01461, 0.2032, 0.02827, 0.1582, 0.05045, 0.1167, 0.08029, 0.08029, 0.1167, 0.05045, 0.1582, 0.02827, 0.2032, 0.01461, 0.25, 0.01, 0.2968, 0.01461, 0.3418, 0.02827, 0.3833, 0.05045, 0.4197, 0.08029, 0.4496, 0.1167, 0.4717, 0.1582, 0.4854, 0.2032, 0.49, 0.25, 0.4854, 0.2968, 0.4717, 0.3418, 0.4496, 0.3833, 0.4197, 0.4197, 0.3833, 0.4496, 0.3418, 0.4717, 0.0625, 0.5, 0.0625, 1.0, 0.03125, 1.0, 0.03125, 0.5, 0.03125, 0.5, 0.03125, 1.0, 0.0, 1.0, 0.0, 0.5, 0.75, 0.49, 0.7968, 0.4854, 0.8418, 0.4717, 0.8833, 0.4496, 0.9197, 0.4197, 0.9496, 0.3833, 0.9717, 0.3418, 0.9854, 0.2968, 0.99, 0.25, 0.9854, 0.2032, 0.9717, 0.1582, 0.9496, 0.1167, 0.9197, 0.08029, 0.8833, 0.05045, 0.8418, 0.02827, 0.7968, 0.01461, 0.75, 0.01, 0.7032, 0.01461, 0.6582, 0.02827, 0.6167, 0.05045, 0.5803, 0.08029, 0.5504, 0.1167, 0.5283, 0.1582, 0.5146, 0.2032, 0.51, 0.25, 0.5146, 0.2968, 0.5283, 0.3418, 0.5504, 0.3833, 0.5803, 0.4197, 0.6167, 0.4496, 0.6582, 0.4717, 0.7032, 0.4854])
me_cylinder_002.materials.append(mat_material_002)
me_cylinder_002.use_remesh_preserve_volume = False
me_cylinder_002.use_remesh_preserve_attributes = False
me_cylinder_002.use_mirror_vertex_groups = False
me_cylinder_002.update()
me_circle = bpy.data.meshes.new('Circle')
me_circle.from_pydata([(0.3465, 0.6963, -0.04954), (0.2106, 0.6829, -0.04954), (0.08, 0.6433, -0.04954), (-0.04038, 0.579, -0.04954), (-0.1459, 0.4924, -0.04954), (-0.2325, 0.3869, -0.04954), (-0.2968, 0.2665, -0.04954), (-0.3365, 0.1358, -0.04954), (-0.3498, 1.389e-07, -0.04954), (-0.3365, -0.1358, -0.04954), (-0.2968, -0.2665, -0.04954), (-0.2325, -0.3869, -0.04954), (-0.1459, -0.4924, -0.04954), (-0.04038, -0.579, -0.04954), (0.08, -0.6433, -0.04954), (0.2106, -0.6829, -0.04954), (0.3465, -0.6963, -0.04954), (2.669, -0.8682, -0.04954), (2.8, -0.8178, -0.04954), (2.92, -0.736, -0.04954), (3.026, -0.6259, -0.04954), (3.112, -0.4918, -0.04954), (3.177, -0.3388, -0.04954), (3.216, -0.1727, -0.04954), (3.23, 8.202e-07, -0.04954), (3.216, 0.1727, -0.04954), (3.177, 0.3388, -0.04954), (3.112, 0.4918, -0.04954), (3.026, 0.6259, -0.04954), (2.92, 0.736, -0.04954), (2.8, 0.8178, -0.04954), (2.669, 0.8682, -0.04954), (0.3465, 0.6963, -0.2609), (0.2106, 0.6829, -0.2609), (0.08, 0.6433, -0.2609), (-0.04038, 0.579, -0.2609), (-0.1459, 0.4924, -0.2609), (-0.2325, 0.3869, -0.2609), (-0.2968, 0.2665, -0.2609), (-0.3365, 0.1358, -0.2609), (-0.3498, 1.296e-07, -0.2609), (-0.3365, -0.1358, -0.2609), (-0.2968, -0.2665, -0.2609), (-0.2325, -0.3869, -0.2609), (-0.1459, -0.4924, -0.2609), (-0.04038, -0.579, -0.2609), (0.08, -0.6433, -0.2609), (0.2106, -0.6829, -0.2609), (0.3465, -0.6963, -0.2609), (2.669, -0.8682, -0.2609), (2.8, -0.8178, -0.2609), (2.92, -0.736, -0.2609), (3.026, -0.6259, -0.2609), (3.112, -0.4918, -0.2609), (3.177, -0.3388, -0.2609), (3.216, -0.1727, -0.2609), (3.23, 8.11e-07, -0.2609), (3.216, 0.1727, -0.2609), (3.177, 0.3388, -0.2609), (3.112, 0.4918, -0.2609), (3.026, 0.6259, -0.2609), (2.92, 0.736, -0.2609), (2.8, 0.8178, -0.2609), (2.669, 0.8682, -0.2609)], [], [(18, 17, 31, 30, 29, 28, 27, 26, 25, 24, 23, 22, 21, 20, 19), (17, 16, 0, 31), (1, 0, 16, 15, 14, 13, 12, 11, 10, 9, 8, 7, 6, 5, 4, 3, 2), (50, 51, 52, 53, 54, 55, 56, 57, 58, 59, 60, 61, 62, 63, 49), (49, 63, 32, 48), (33, 34, 35, 36, 37, 38, 39, 40, 41, 42, 43, 44, 45, 46, 47, 48, 32), (19, 20, 52, 51), (6, 7, 39, 38), (20, 21, 53, 52), (7, 8, 40, 39), (21, 22, 54, 53), (8, 9, 41, 40), (22, 23, 55, 54), (9, 10, 42, 41), (23, 24, 56, 55), (10, 11, 43, 42), (24, 25, 57, 56), (11, 12, 44, 43), (25, 26, 58, 57), (12, 13, 45, 44), (26, 27, 59, 58), (13, 14, 46, 45), (0, 1, 33, 32), (27, 28, 60, 59), (14, 15, 47, 46), (1, 2, 34, 33), (28, 29, 61, 60), (15, 16, 48, 47), (2, 3, 35, 34), (29, 30, 62, 61), (16, 17, 49, 48), (3, 4, 36, 35), (30, 31, 63, 62), (17, 18, 50, 49), (4, 5, 37, 36), (31, 0, 32, 63), (18, 19, 51, 50), (5, 6, 38, 37)])
_k = {(0, 1): 1.0, (1, 2): 1.0, (2, 3): 1.0, (3, 4): 1.0, (4, 5): 1.0, (5, 6): 1.0, (6, 7): 1.0, (7, 8): 1.0, (8, 9): 1.0, (9, 10): 1.0, (10, 11): 1.0, (11, 12): 1.0, (12, 13): 1.0, (13, 14): 1.0, (14, 15): 1.0, (15, 16): 1.0, (16, 17): 1.0, (17, 18): 1.0, (18, 19): 1.0, (19, 20): 1.0, (20, 21): 1.0, (21, 22): 1.0, (22, 23): 1.0, (23, 24): 1.0, (24, 25): 1.0, (25, 26): 1.0, (26, 27): 1.0, (27, 28): 1.0, (28, 29): 1.0, (29, 30): 1.0, (30, 31): 1.0, (0, 31): 1.0, (0, 16): 1.0, (32, 33): 1.0, (33, 34): 1.0, (34, 35): 1.0, (35, 36): 1.0, (36, 37): 1.0, (37, 38): 1.0, (38, 39): 1.0, (39, 40): 1.0, (40, 41): 1.0, (41, 42): 1.0, (42, 43): 1.0, (43, 44): 1.0, (44, 45): 1.0, (45, 46): 1.0, (46, 47): 1.0, (47, 48): 1.0, (48, 49): 1.0, (49, 50): 1.0, (50, 51): 1.0, (51, 52): 1.0, (52, 53): 1.0, (53, 54): 1.0, (54, 55): 1.0, (55, 56): 1.0, (56, 57): 1.0, (57, 58): 1.0, (58, 59): 1.0, (59, 60): 1.0, (60, 61): 1.0, (61, 62): 1.0, (62, 63): 1.0, (32, 63): 1.0}
me_circle.attributes.new('crease_edge', 'FLOAT', 'EDGE').data.foreach_set('value', [_k.get((min(e.vertices), max(e.vertices)), 0.0) for e in me_circle.edges])
_uv = me_circle.uv_layers.new(name='UVMap')
_uv.uv.foreach_set('vector', [0.0, 0.0, 0.0, 0.0, 0.0, 0.0, 0.0, 0.0, 0.0, 0.0, 0.0, 0.0, 0.0, 0.0, 0.0, 0.0, 0.0, 0.0, 0.0, 0.0, 0.0, 0.0, 0.0, 0.0, 0.0, 0.0, 0.0, 0.0, 0.0, 0.0, 0.0, 0.0, 0.0, 0.0, 0.0, 0.0, 0.0, 0.0, 0.0, 0.0, 0.0, 0.0, 0.0, 0.0, 0.0, 0.0, 0.0, 0.0, 0.0, 0.0, 0.0, 0.0, 0.0, 0.0, 0.0, 0.0, 0.0, 0.0, 0.0, 0.0, 0.0, 0.0, 0.0, 0.0, 0.0, 0.0, 0.0, 0.0, 0.0, 0.0, 0.0, 0.0, 0.0, 0.0, 0.0, 0.0, 0.0, 0.0, 0.0, 0.0, 0.0, 0.0, 0.0, 0.0, 0.0, 0.0, 0.0, 0.0, 0.0, 0.0, 0.0, 0.0, 0.0, 0.0, 0.0, 0.0, 0.0, 0.0, 0.0, 0.0, 0.0, 0.0, 0.0, 0.0, 0.0, 0.0, 0.0, 0.0, 0.0, 0.0, 0.0, 0.0, 0.0, 0.0, 0.0, 0.0, 0.0, 0.0, 0.0, 0.0, 0.0, 0.0, 0.0, 0.0, 0.0, 0.0, 0.0, 0.0, 0.0, 0.0, 0.0, 0.0, 0.0, 0.0, 0.0, 0.0, 0.0, 0.0, 0.0, 0.0, 0.0, 0.0, 0.0, 0.0, 0.0, 0.0, 0.0, 0.0, 0.0, 0.0, 0.0, 0.0, 0.0, 0.0, 0.0, 0.0, 0.0, 0.0, 0.0, 0.0, 0.0, 0.0, 0.0, 0.0, 0.0, 0.0, 0.0, 0.0, 0.0, 0.0, 0.0, 0.0, 0.0, 0.0, 0.0, 0.0, 0.0, 0.0, 0.0, 0.0, 0.0, 0.0, 0.0, 0.0, 0.0, 0.0, 0.0, 0.0, 0.0, 0.0, 0.0, 0.0, 0.0, 0.0, 0.0, 0.0, 0.0, 0.0, 0.0, 0.0, 0.0, 0.0, 0.0, 0.0, 0.0, 0.0, 0.0, 0.0, 0.0, 0.0, 0.0, 0.0, 0.0, 0.0, 0.0, 0.0, 0.0, 0.0, 0.0, 0.0, 0.0, 0.0, 0.0, 0.0, 0.0, 0.0, 0.0, 0.0, 0.0, 0.0, 0.0, 0.0, 0.0, 0.0, 0.0, 0.0, 0.0, 0.0, 0.0, 0.0, 0.0, 0.0, 0.0, 0.0, 0.0, 0.0, 0.0, 0.0, 0.0, 0.0, 0.0, 0.0, 0.0, 0.0, 0.0, 0.0, 0.0, 0.0, 0.0, 0.0, 0.0, 0.0, 0.0, 0.0, 0.0, 0.0, 0.0, 0.0, 0.0, 0.0, 0.0, 0.0, 0.0, 0.0, 0.0, 0.0, 0.0, 0.0, 0.0, 0.0, 0.0, 0.0, 0.0, 0.0, 0.0, 0.0, 0.0, 0.0, 0.0, 0.0, 0.0, 0.0, 0.0, 0.0, 0.0, 0.0, 0.0, 0.0, 0.0, 0.0, 0.0, 0.0, 0.0, 0.0, 0.0, 0.0, 0.0, 0.0, 0.0, 0.0, 0.0, 0.0, 0.0, 0.0, 0.0, 0.0, 0.0, 0.0, 0.0, 0.0, 0.0, 0.0, 0.0, 0.0, 0.0, 0.0, 0.0, 0.0, 0.0, 0.0, 0.0, 0.0, 0.0, 0.0, 0.0, 0.0, 0.0, 0.0, 0.0, 0.0, 0.0, 0.0, 0.0, 0.0, 0.0, 0.0, 0.0, 0.0, 0.0, 0.0, 0.0, 0.0, 0.0, 0.0, 0.0, 0.0, 0.0, 0.0, 0.0, 0.0, 0.0, 0.0, 0.0, 0.0, 0.0, 0.0, 0.0, 0.0, 0.0, 0.0, 0.0, 0.0, 0.0, 0.0, 0.0, 0.0, 0.0, 0.0, 0.0, 0.0, 0.0, 0.0, 0.0, 0.0, 0.0, 0.0, 0.0, 0.0, 0.0, 0.0, 0.0, 0.0, 0.0, 0.0, 0.0, 0.0, 0.0, 0.0, 0.0, 0.0])
me_circle.materials.append(mat_material)
me_circle.use_remesh_preserve_volume = False
me_circle.use_remesh_preserve_attributes = False
me_circle.use_mirror_vertex_groups = False
me_circle.update()
me_cylinder_003 = bpy.data.meshes.new('Cylinder.003')
me_cylinder_003.from_pydata([(7.668, 0.4056, -4.062), (7.668, 0.4056, 0.8932), (7.747, 0.3978, -4.062), (7.747, 0.3978, 0.8932), (7.823, 0.3747, -4.062), (7.823, 0.3747, 0.8932), (7.893, 0.3372, -4.062), (7.893, 0.3372, 0.8932), (7.955, 0.2868, -4.062), (7.955, 0.2868, 0.8932), (8.005, 0.2253, -4.062), (8.005, 0.2253, 0.8932), (8.043, 0.1552, -4.062), (8.043, 0.1552, 0.8932), (8.066, 0.07913, -4.062), (8.066, 0.07913, 0.8932), (8.073, 5.248e-08, -4.062), (8.073, 2.336e-07, 0.8932), (8.066, -0.07913, -4.062), (8.066, -0.07913, 0.8932), (8.043, -0.1552, -4.062), (8.043, -0.1552, 0.8932), (8.005, -0.2253, -4.062), (8.005, -0.2253, 0.8932), (7.955, -0.2868, -4.062), (7.955, -0.2868, 0.8932), (7.893, -0.3372, -4.062), (7.893, -0.3372, 0.8932), (7.823, -0.3747, -4.062), (7.823, -0.3747, 0.8932), (7.747, -0.3978, -4.062), (7.747, -0.3978, 0.8932), (7.668, -0.4056, -4.062), (7.668, -0.4056, 0.8932), (7.589, -0.3978, -4.062), (7.589, -0.3978, 0.8932), (7.513, -0.3747, -4.062), (7.513, -0.3747, 0.8932), (7.442, -0.3372, -4.062), (7.442, -0.3372, 0.8932), (7.381, -0.2868, -4.062), (7.381, -0.2868, 0.8932), (7.331, -0.2253, -4.062), (7.331, -0.2253, 0.8932), (7.293, -0.1552, -4.062), (7.293, -0.1552, 0.8932), (7.27, -0.07913, -4.062), (7.27, -0.07913, 0.8932), (7.262, 4.135e-07, -4.062), (7.262, 5.946e-07, 0.8932), (7.27, 0.07913, -4.062), (7.27, 0.07913, 0.8932), (7.293, 0.1552, -4.062), (7.293, 0.1552, 0.8932), (7.331, 0.2253, -4.062), (7.331, 0.2253, 0.8932), (7.381, 0.2868, -4.062), (7.381, 0.2868, 0.8932), (7.442, 0.3372, -4.062), (7.442, 0.3372, 0.8932), (7.513, 0.3747, -4.062), (7.513, 0.3747, 0.8932), (7.589, 0.3978, -4.062), (7.589, 0.3978, 0.8932), (7.668, 0.6273, -4.091), (7.79, 0.6152, -4.091), (7.908, 0.5795, -4.091), (8.016, 0.5216, -4.091), (8.111, 0.4436, -4.091), (8.189, 0.3485, -4.091), (8.247, 0.2401, -4.091), (8.283, 0.1224, -4.091), (8.295, 6.242e-09, -4.091), (8.283, -0.1224, -4.091), (8.247, -0.2401, -4.091), (8.189, -0.3485, -4.091), (8.111, -0.4436, -4.091), (8.016, -0.5216, -4.091), (7.908, -0.5795, -4.091), (7.79, -0.6152, -4.091), (7.668, -0.6273, -4.091), (7.545, -0.6152, -4.091), (7.428, -0.5795, -4.091), (7.319, -0.5216, -4.091), (7.224, -0.4436, -4.091), (7.146, -0.3485, -4.091), (7.088, -0.2401, -4.091), (7.053, -0.1224, -4.091), (7.041, 5.646e-07, -4.091), (7.053, 0.1224, -4.091), (7.088, 0.2401, -4.091), (7.146, 0.3485, -4.091), (7.224, 0.4436, -4.091), (7.319, 0.5216, -4.091), (7.428, 0.5795, -4.091), (7.545, 0.6152, -4.091), (7.668, 0.6273, -4.487), (7.79, 0.6152, -4.487), (7.908, 0.5795, -4.487), (8.016, 0.5216, -4.487), (8.111, 0.4436, -4.487), (8.189, 0.3485, -4.487), (8.247, 0.2401, -4.487), (8.283, 0.1224, -4.487), (8.295, 5.823e-09, -4.487), (8.283, -0.1224, -4.487), (8.247, -0.2401, -4.487), (8.189, -0.3485, -4.487), (8.111, -0.4436, -4.487), (8.016, -0.5216, -4.487), (7.908, -0.5795, -4.487), (7.79, -0.6152, -4.487), (7.668, -0.6273, -4.487), (7.545, -0.6152, -4.487), (7.428, -0.5795, -4.487), (7.319, -0.5216, -4.487), (7.224, -0.4436, -4.487), (7.146, -0.3485, -4.487), (7.088, -0.2401, -4.487), (7.053, -0.1224, -4.487), (7.041, 5.642e-07, -4.487), (7.053, 0.1224, -4.487), (7.088, 0.2401, -4.487), (7.146, 0.3485, -4.487), (7.224, 0.4436, -4.487), (7.319, 0.5216, -4.487), (7.428, 0.5795, -4.487), (7.545, 0.6152, -4.487), (7.668, 6.399, -4.091), (8.916, 6.276, -4.091), (10.12, 5.912, -4.091), (11.22, 5.321, -4.091), (12.19, 4.525, -4.091), (12.99, 3.555, -4.091), (13.58, 2.449, -4.091), (13.94, 1.248, -4.091), (14.07, -1.31e-06, -4.091), (13.94, -1.248, -4.091), (13.58, -2.449, -4.091), (12.99, -3.555, -4.091), (12.19, -4.525, -4.091), (11.22, -5.321, -4.091), (10.12, -5.912, -4.091), (8.916, -6.276, -4.091), (7.668, -6.399, -4.091), (6.419, -6.276, -4.091), (5.219, -5.912, -4.091), (4.113, -5.321, -4.091), (3.143, -4.525, -4.091), (2.347, -3.555, -4.091), (1.756, -2.449, -4.091), (1.392, -1.248, -4.091), (1.269, 4.386e-06, -4.091), (1.392, 1.248, -4.091), (1.756, 2.449, -4.091), (2.347, 3.555, -4.091), (3.143, 4.525, -4.091), (4.113, 5.321, -4.091), (5.219, 5.912, -4.091), (6.42, 6.276, -4.091), (7.668, 6.399, -4.487), (8.916, 6.276, -4.487), (10.12, 5.912, -4.487), (11.22, 5.321, -4.487), (12.19, 4.525, -4.487), (12.99, 3.555, -4.487), (13.58, 2.449, -4.487), (13.94, 1.248, -4.487), (14.07, -1.155e-06, -4.487), (13.94, -1.248, -4.487), (13.58, -2.449, -4.487), (12.99, -3.555, -4.487), (12.19, -4.525, -4.487), (11.22, -5.321, -4.487), (10.12, -5.912, -4.487), (8.916, -6.276, -4.487), (7.668, -6.399, -4.487), (6.419, -6.276, -4.487), (5.219, -5.912, -4.487), (4.113, -5.321, -4.487), (3.143, -4.525, -4.487), (2.347, -3.555, -4.487), (1.756, -2.449, -4.487), (1.392, -1.248, -4.487), (1.269, 4.541e-06, -4.487), (1.392, 1.248, -4.487), (1.756, 2.449, -4.487), (2.347, 3.555, -4.487), (3.143, 4.525, -4.487), (4.113, 5.321, -4.487), (5.219, 5.912, -4.487), (6.42, 6.276, -4.487), (7.668, 6.942, -4.091), (9.022, 6.809, -4.091), (10.32, 6.414, -4.091), (11.52, 5.772, -4.091), (12.58, 4.909, -4.091), (13.44, 3.857, -4.091), (14.08, 2.657, -4.091), (14.48, 1.354, -4.091), (14.61, -1.425e-06, -4.091), (14.48, -1.354, -4.091), (14.08, -2.657, -4.091), (13.44, -3.857, -4.091), (12.58, -4.909, -4.091), (11.52, -5.772, -4.091), (10.32, -6.414, -4.091), (9.022, -6.809, -4.091), (7.668, -6.942, -4.091), (6.314, -6.809, -4.091), (5.011, -6.414, -4.091), (3.811, -5.772, -4.091), (2.759, -4.909, -4.091), (1.896, -3.857, -4.091), (1.254, -2.657, -4.091), (0.859, -1.354, -4.091), (0.7256, 4.755e-06, -4.091), (0.8591, 1.354, -4.091), (1.254, 2.657, -4.091), (1.896, 3.857, -4.091), (2.759, 4.909, -4.091), (3.811, 5.772, -4.091), (5.011, 6.414, -4.091), (6.314, 6.809, -4.091), (7.668, 6.942, -4.487), (9.022, 6.809, -4.487), (10.32, 6.414, -4.487), (11.52, 5.772, -4.487), (12.58, 4.909, -4.487), (13.44, 3.857, -4.487), (14.08, 2.657, -4.487), (14.48, 1.354, -4.487), (14.61, -1.255e-06, -4.487), (14.48, -1.354, -4.487), (14.08, -2.657, -4.487), (13.44, -3.857, -4.487), (12.58, -4.909, -4.487), (11.52, -5.772, -4.487), (10.32, -6.414, -4.487), (9.022, -6.809, -4.487), (7.668, -6.942, -4.487), (6.314, -6.809, -4.487), (5.011, -6.414, -4.487), (3.811, -5.772, -4.487), (2.759, -4.909, -4.487), (1.896, -3.857, -4.487), (1.254, -2.657, -4.487), (0.859, -1.354, -4.487), (0.7256, 4.924e-06, -4.487), (0.8591, 1.354, -4.487), (1.254, 2.657, -4.487), (1.896, 3.857, -4.487), (2.759, 4.909, -4.487), (3.811, 5.772, -4.487), (5.011, 6.414, -4.487), (6.314, 6.809, -4.487), (7.668, -6.401, -4.426), (7.668, 6.401, -4.426), (7.693, -6.401, -4.424), (7.693, 6.401, -4.424), (7.717, -6.401, -4.416), (7.717, 6.401, -4.416), (7.739, -6.401, -4.404), (7.739, 6.401, -4.404), (7.758, -6.401, -4.387), (7.758, 6.401, -4.387), (7.774, -6.401, -4.367), (7.774, 6.401, -4.367), (7.786, -6.401, -4.344), (7.786, 6.401, -4.344), (7.793, -6.401, -4.319), (7.793, 6.401, -4.319), (7.796, -6.401, -4.293), (7.796, 6.401, -4.293), (7.793, -6.401, -4.267), (7.793, 6.401, -4.267), (7.786, -6.401, -4.242), (7.786, 6.401, -4.242), (7.774, -6.401, -4.218), (7.774, 6.401, -4.218), (7.758, -6.401, -4.198), (7.758, 6.401, -4.198), (7.739, -6.401, -4.182), (7.739, 6.401, -4.182), (7.717, -6.401, -4.169), (7.717, 6.401, -4.169), (7.693, -6.401, -4.162), (7.693, 6.401, -4.162), (7.668, -6.401, -4.159), (7.668, 6.401, -4.159), (7.643, -6.401, -4.162), (7.643, 6.401, -4.162), (7.619, -6.401, -4.169), (7.619, 6.401, -4.169), (7.597, -6.401, -4.182), (7.597, 6.401, -4.182), (7.577, -6.401, -4.198), (7.577, 6.401, -4.198), (7.562, -6.401, -4.218), (7.562, 6.401, -4.218), (7.55, -6.401, -4.242), (7.55, 6.401, -4.242), (7.542, -6.401, -4.267), (7.542, 6.401, -4.267), (7.54, -6.401, -4.293), (7.54, 6.401, -4.293), (7.542, -6.401, -4.319), (7.542, 6.401, -4.319), (7.55, -6.401, -4.344), (7.55, 6.401, -4.344), (7.562, -6.401, -4.367), (7.562, 6.401, -4.367), (7.577, -6.401, -4.387), (7.577, 6.401, -4.387), (7.597, -6.401, -4.404), (7.597, 6.401, -4.404), (7.619, -6.401, -4.416), (7.619, 6.401, -4.416), (7.643, -6.401, -4.424), (7.643, 6.401, -4.424), (1.267, 1.431e-06, -4.426), (14.07, 9.537e-07, -4.426), (1.267, -0.02494, -4.424), (14.07, -0.02494, -4.424), (1.267, -0.04893, -4.416), (14.07, -0.04893, -4.416), (1.267, -0.07103, -4.404), (14.07, -0.07103, -4.404), (1.267, -0.0904, -4.387), (14.07, -0.09041, -4.387), (1.267, -0.1063, -4.367), (14.07, -0.1063, -4.367), (1.267, -0.1181, -4.344), (14.07, -0.1181, -4.344), (1.267, -0.1254, -4.319), (14.07, -0.1254, -4.319), (1.267, -0.1279, -4.293), (14.07, -0.1279, -4.293), (1.267, -0.1254, -4.267), (14.07, -0.1254, -4.267), (1.267, -0.1181, -4.242), (14.07, -0.1181, -4.242), (1.267, -0.1063, -4.218), (14.07, -0.1063, -4.218), (1.267, -0.0904, -4.198), (14.07, -0.09041, -4.198), (1.267, -0.07103, -4.182), (14.07, -0.07103, -4.182), (1.267, -0.04893, -4.169), (14.07, -0.04893, -4.169), (1.267, -0.02494, -4.162), (14.07, -0.02494, -4.162), (1.267, 1.431e-06, -4.159), (14.07, 9.537e-07, -4.159), (1.267, 0.02494, -4.162), (14.07, 0.02494, -4.162), (1.267, 0.04893, -4.169), (14.07, 0.04893, -4.169), (1.267, 0.07103, -4.182), (14.07, 0.07103, -4.182), (1.267, 0.09041, -4.198), (14.07, 0.09041, -4.198), (1.267, 0.1063, -4.218), (14.07, 0.1063, -4.218), (1.267, 0.1181, -4.242), (14.07, 0.1181, -4.242), (1.267, 0.1254, -4.267), (14.07, 0.1254, -4.267), (1.267, 0.1279, -4.293), (14.07, 0.1279, -4.293), (1.267, 0.1254, -4.319), (14.07, 0.1254, -4.319), (1.267, 0.1181, -4.344), (14.07, 0.1181, -4.344), (1.267, 0.1063, -4.367), (14.07, 0.1063, -4.367), (1.267, 0.09041, -4.387), (14.07, 0.09041, -4.387), (1.267, 0.07103, -4.404), (14.07, 0.07103, -4.404), (1.267, 0.04893, -4.416), (14.07, 0.04893, -4.416), (1.267, 0.02494, -4.424), (14.07, 0.02494, -4.424)], [], [(0, 1, 3, 2), (2, 3, 5, 4), (4, 5, 7, 6), (6, 7, 9, 8), (8, 9, 11, 10), (10, 11, 13, 12), (12, 13, 15, 14), (14, 15, 17, 16), (16, 17, 19, 18), (18, 19, 21, 20), (20, 21, 23, 22), (22, 23, 25, 24), (24, 25, 27, 26), (26, 27, 29, 28), (28, 29, 31, 30), (30, 31, 33, 32), (32, 33, 35, 34), (34, 35, 37, 36), (36, 37, 39, 38), (38, 39, 41, 40), (40, 41, 43, 42), (42, 43, 45, 44), (44, 45, 47, 46), (46, 47, 49, 48), (48, 49, 51, 50), (50, 51, 53, 52), (52, 53, 55, 54), (54, 55, 57, 56), (56, 57, 59, 58), (58, 59, 61, 60), (3, 1, 63, 61, 59, 57, 55, 53, 51, 49, 47, 45, 43, 41, 39, 37, 35, 33, 31, 29, 27, 25, 23, 21, 19, 17, 15, 13, 11, 9, 7, 5), (60, 61, 63, 62), (62, 63, 1, 0), (14, 16, 72, 71), (84, 85, 117, 116), (32, 34, 81, 80), (50, 52, 90, 89), (6, 8, 68, 67), (24, 26, 77, 76), (42, 44, 86, 85), (60, 62, 95, 94), (16, 18, 73, 72), (34, 36, 82, 81), (52, 54, 91, 90), (8, 10, 69, 68), (26, 28, 78, 77), (44, 46, 87, 86), (0, 2, 65, 64), (62, 0, 64, 95), (18, 20, 74, 73), (36, 38, 83, 82), (54, 56, 92, 91), (10, 12, 70, 69), (28, 30, 79, 78), (46, 48, 88, 87), (2, 4, 66, 65), (20, 22, 75, 74), (38, 40, 84, 83), (56, 58, 93, 92), (12, 14, 71, 70), (30, 32, 80, 79), (48, 50, 89, 88), (4, 6, 67, 66), (22, 24, 76, 75), (40, 42, 85, 84), (58, 60, 94, 93), (96, 97, 98, 99, 100, 101, 102, 103, 104, 105, 106, 107, 108, 109, 110, 111, 112, 113, 114, 115, 116, 117, 118, 119, 120, 121, 122, 123, 124, 125, 126, 127), (71, 72, 104, 103), (85, 86, 118, 117), (72, 73, 105, 104), (86, 87, 119, 118), (73, 74, 106, 105), (87, 88, 120, 119), (74, 75, 107, 106), (88, 89, 121, 120), (75, 76, 108, 107), (89, 90, 122, 121), (76, 77, 109, 108), (90, 91, 123, 122), (77, 78, 110, 109), (64, 65, 97, 96), (91, 92, 124, 123), (78, 79, 111, 110), (65, 66, 98, 97), (92, 93, 125, 124), (79, 80, 112, 111), (66, 67, 99, 98), (93, 94, 126, 125), (80, 81, 113, 112), (67, 68, 100, 99), (94, 95, 127, 126), (81, 82, 114, 113), (68, 69, 101, 100), (95, 64, 96, 127), (82, 83, 115, 114), (69, 70, 102, 101), (83, 84, 116, 115), (70, 71, 103, 102), (148, 180, 181, 149), (135, 167, 168, 136), (149, 181, 182, 150), (136, 168, 169, 137), (150, 182, 183, 151), (137, 169, 170, 138), (151, 183, 184, 152), (138, 170, 171, 139), (152, 184, 185, 153), (139, 171, 172, 140), (153, 185, 186, 154), (140, 172, 173, 141), (154, 186, 187, 155), (141, 173, 174, 142), (128, 160, 161, 129), (155, 187, 188, 156), (142, 174, 175, 143), (129, 161, 162, 130), (156, 188, 189, 157), (143, 175, 176, 144), (130, 162, 163, 131), (157, 189, 190, 158), (144, 176, 177, 145), (131, 163, 164, 132), (158, 190, 191, 159), (145, 177, 178, 146), (132, 164, 165, 133), (159, 191, 160, 128), (146, 178, 179, 147), (133, 165, 166, 134), (147, 179, 180, 148), (134, 166, 167, 135), (212, 213, 245, 244), (199, 200, 232, 231), (213, 214, 246, 245), (200, 201, 233, 232), (214, 215, 247, 246), (201, 202, 234, 233), (215, 216, 248, 247), (202, 203, 235, 234), (216, 217, 249, 248), (203, 204, 236, 235), (217, 218, 250, 249), (204, 205, 237, 236), (218, 219, 251, 250), (205, 206, 238, 237), (192, 193, 225, 224), (219, 220, 252, 251), (206, 207, 239, 238), (193, 194, 226, 225), (220, 221, 253, 252), (207, 208, 240, 239), (194, 195, 227, 226), (221, 222, 254, 253), (208, 209, 241, 240), (195, 196, 228, 227), (222, 223, 255, 254), (209, 210, 242, 241), (196, 197, 229, 228), (223, 192, 224, 255), (210, 211, 243, 242), (197, 198, 230, 229), (211, 212, 244, 243), (198, 199, 231, 230), (168, 167, 231, 232), (141, 142, 206, 205), (169, 168, 232, 233), (142, 143, 207, 206), (170, 169, 233, 234), (143, 144, 208, 207), (171, 170, 234, 235), (144, 145, 209, 208), (172, 171, 235, 236), (145, 146, 210, 209), (173, 172, 236, 237), (146, 147, 211, 210), (174, 173, 237, 238), (147, 148, 212, 211), (175, 174, 238, 239), (148, 149, 213, 212), (176, 175, 239, 240), (149, 150, 214, 213), (177, 176, 240, 241), (150, 151, 215, 214), (178, 177, 241, 242), (151, 152, 216, 215), (179, 178, 242, 243), (152, 153, 217, 216), (180, 179, 243, 244), (153, 154, 218, 217), (181, 180, 244, 245), (154, 155, 219, 218), (128, 129, 193, 192), (182, 181, 245, 246), (155, 156, 220, 219), (129, 130, 194, 193), (183, 182, 246, 247), (156, 157, 221, 220), (130, 131, 195, 194), (184, 183, 247, 248), (157, 158, 222, 221), (131, 132, 196, 195), (185, 184, 248, 249), (158, 159, 223, 222), (132, 133, 197, 196), (186, 185, 249, 250), (159, 128, 192, 223), (133, 134, 198, 197), (187, 186, 250, 251), (161, 160, 224, 225), (134, 135, 199, 198), (188, 187, 251, 252), (162, 161, 225, 226), (135, 136, 200, 199), (189, 188, 252, 253), (163, 162, 226, 227), (136, 137, 201, 200), (190, 189, 253, 254), (164, 163, 227, 228), (137, 138, 202, 201), (191, 190, 254, 255), (165, 164, 228, 229), (138, 139, 203, 202), (160, 191, 255, 224), (166, 165, 229, 230), (139, 140, 204, 203), (167, 166, 230, 231), (140, 141, 205, 204), (256, 257, 259, 258), (258, 259, 261, 260), (260, 261, 263, 262), (262, 263, 265, 264), (264, 265, 267, 266), (266, 267, 269, 268), (268, 269, 271, 270), (270, 271, 273, 272), (272, 273, 275, 274), (274, 275, 277, 276), (276, 277, 279, 278), (278, 279, 281, 280), (280, 281, 283, 282), (282, 283, 285, 284), (284, 285, 287, 286), (286, 287, 289, 288), (288, 289, 291, 290), (290, 291, 293, 292), (292, 293, 295, 294), (294, 295, 297, 296), (296, 297, 299, 298), (298, 299, 301, 300), (300, 301, 303, 302), (302, 303, 305, 304), (304, 305, 307, 306), (306, 307, 309, 308), (308, 309, 311, 310), (310, 311, 313, 312), (312, 313, 315, 314), (314, 315, 317, 316), (259, 257, 319, 317, 315, 313, 311, 309, 307, 305, 303, 301, 299, 297, 295, 293, 291, 289, 287, 285, 283, 281, 279, 277, 275, 273, 271, 269, 267, 265, 263, 261), (316, 317, 319, 318), (318, 319, 257, 256), (256, 258, 260, 262, 264, 266, 268, 270, 272, 274, 276, 278, 280, 282, 284, 286, 288, 290, 292, 294, 296, 298, 300, 302, 304, 306, 308, 310, 312, 314, 316, 318), (320, 321, 323, 322), (322, 323, 325, 324), (324, 325, 327, 326), (326, 327, 329, 328), (328, 329, 331, 330), (330, 331, 333, 332), (332, 333, 335, 334), (334, 335, 337, 336), (336, 337, 339, 338), (338, 339, 341, 340), (340, 341, 343, 342), (342, 343, 345, 344), (344, 345, 347, 346), (346, 347, 349, 348), (348, 349, 351, 350), (350, 351, 353, 352), (352, 353, 355, 354), (354, 355, 357, 356), (356, 357, 359, 358), (358, 359, 361, 360), (360, 361, 363, 362), (362, 363, 365, 364), (364, 365, 367, 366), (366, 367, 369, 368), (368, 369, 371, 370), (370, 371, 373, 372), (372, 373, 375, 374), (374, 375, 377, 376), (376, 377, 379, 378), (378, 379, 381, 380), (323, 321, 383, 381, 379, 377, 375, 373, 371, 369, 367, 365, 363, 361, 359, 357, 355, 353, 351, 349, 347, 345, 343, 341, 339, 337, 335, 333, 331, 329, 327, 325), (380, 381, 383, 382), (382, 383, 321, 320), (320, 322, 324, 326, 328, 330, 332, 334, 336, 338, 340, 342, 344, 346, 348, 350, 352, 354, 356, 358, 360, 362, 364, 366, 368, 370, 372, 374, 376, 378, 380, 382)])
_k = {(0, 2): 1.0, (1, 3): 1.0, (2, 4): 1.0, (3, 5): 1.0, (4, 6): 1.0, (5, 7): 1.0, (6, 8): 1.0, (7, 9): 1.0, (8, 10): 1.0, (9, 11): 1.0, (10, 12): 1.0, (11, 13): 1.0, (12, 14): 1.0, (13, 15): 1.0, (14, 16): 1.0, (15, 17): 1.0, (16, 18): 1.0, (17, 19): 1.0, (18, 20): 1.0, (19, 21): 1.0, (20, 22): 1.0, (21, 23): 1.0, (22, 24): 1.0, (23, 25): 1.0, (24, 26): 1.0, (25, 27): 1.0, (26, 28): 1.0, (27, 29): 1.0, (28, 30): 1.0, (29, 31): 1.0, (30, 32): 1.0, (31, 33): 1.0, (32, 34): 1.0, (33, 35): 1.0, (34, 36): 1.0, (35, 37): 1.0, (36, 38): 1.0, (37, 39): 1.0, (38, 40): 1.0, (39, 41): 1.0, (40, 42): 1.0, (41, 43): 1.0, (42, 44): 1.0, (43, 45): 1.0, (44, 46): 1.0, (45, 47): 1.0, (46, 48): 1.0, (47, 49): 1.0, (48, 50): 1.0, (49, 51): 1.0, (50, 52): 1.0, (51, 53): 1.0, (52, 54): 1.0, (53, 55): 1.0, (54, 56): 1.0, (55, 57): 1.0, (56, 58): 1.0, (57, 59): 1.0, (58, 60): 1.0, (59, 61): 1.0, (60, 62): 1.0, (61, 63): 1.0, (0, 62): 1.0, (1, 63): 1.0, (64, 65): 1.0, (65, 66): 1.0, (66, 67): 1.0, (67, 68): 1.0, (68, 69): 1.0, (69, 70): 1.0, (70, 71): 1.0, (71, 72): 1.0, (72, 73): 1.0, (73, 74): 1.0, (74, 75): 1.0, (75, 76): 1.0, (76, 77): 1.0, (77, 78): 1.0, (78, 79): 1.0, (79, 80): 1.0, (80, 81): 1.0, (81, 82): 1.0, (82, 83): 1.0, (83, 84): 1.0, (84, 85): 1.0, (85, 86): 1.0, (86, 87): 1.0, (87, 88): 1.0, (88, 89): 1.0, (89, 90): 1.0, (90, 91): 1.0, (91, 92): 1.0, (92, 93): 1.0, (93, 94): 1.0, (94, 95): 1.0, (64, 95): 1.0, (96, 97): 1.0, (97, 98): 1.0, (98, 99): 1.0, (99, 100): 1.0, (100, 101): 1.0, (101, 102): 1.0, (102, 103): 1.0, (103, 104): 1.0, (104, 105): 1.0, (105, 106): 1.0, (106, 107): 1.0, (107, 108): 1.0, (108, 109): 1.0, (109, 110): 1.0, (110, 111): 1.0, (111, 112): 1.0, (112, 113): 1.0, (113, 114): 1.0, (114, 115): 1.0, (115, 116): 1.0, (116, 117): 1.0, (117, 118): 1.0, (118, 119): 1.0, (119, 120): 1.0, (120, 121): 1.0, (121, 122): 1.0, (122, 123): 1.0, (123, 124): 1.0, (124, 125): 1.0, (125, 126): 1.0, (126, 127): 1.0, (96, 127): 1.0, (128, 129): 1.0, (129, 130): 1.0, (130, 131): 1.0, (131, 132): 1.0, (132, 133): 1.0, (133, 134): 1.0, (134, 135): 1.0, (135, 136): 1.0, (136, 137): 1.0, (137, 138): 1.0, (138, 139): 1.0, (139, 140): 1.0, (140, 141): 1.0, (141, 142): 1.0, (142, 143): 1.0, (143, 144): 1.0, (144, 145): 1.0, (145, 146): 1.0, (146, 147): 1.0, (147, 148): 1.0, (148, 149): 1.0, (149, 150): 1.0, (150, 151): 1.0, (151, 152): 1.0, (152, 153): 1.0, (153, 154): 1.0, (154, 155): 1.0, (155, 156): 1.0, (156, 157): 1.0, (157, 158): 1.0, (158, 159): 1.0, (128, 159): 1.0, (160, 161): 1.0, (161, 162): 1.0, (162, 163): 1.0, (163, 164): 1.0, (164, 165): 1.0, (165, 166): 1.0, (166, 167): 1.0, (167, 168): 1.0, (168, 169): 1.0, (169, 170): 1.0, (170, 171): 1.0, (171, 172): 1.0, (172, 173): 1.0, (173, 174): 1.0, (174, 175): 1.0, (175, 176): 1.0, (176, 177): 1.0, (177, 178): 1.0, (178, 179): 1.0, (179, 180): 1.0, (180, 181): 1.0, (181, 182): 1.0, (182, 183): 1.0, (183, 184): 1.0, (184, 185): 1.0, (185, 186): 1.0, (186, 187): 1.0, (187, 188): 1.0, (188, 189): 1.0, (189, 190): 1.0, (190, 191): 1.0, (160, 191): 1.0, (192, 193): 1.0, (193, 194): 1.0, (194, 195): 1.0, (195, 196): 1.0, (196, 197): 1.0, (197, 198): 1.0, (198, 199): 1.0, (199, 200): 1.0, (200, 201): 1.0, (201, 202): 1.0, (202, 203): 1.0, (203, 204): 1.0, (204, 205): 1.0, (205, 206): 1.0, (206, 207): 1.0, (207, 208): 1.0, (208, 209): 1.0, (209, 210): 1.0, (210, 211): 1.0, (211, 212): 1.0, (212, 213): 1.0, (213, 214): 1.0, (214, 215): 1.0, (215, 216): 1.0, (216, 217): 1.0, (217, 218): 1.0, (218, 219): 1.0, (219, 220): 1.0, (220, 221): 1.0, (221, 222): 1.0, (222, 223): 1.0, (192, 223): 1.0, (224, 225): 1.0, (225, 226): 1.0, (226, 227): 1.0, (227, 228): 1.0, (228, 229): 1.0, (229, 230): 1.0, (230, 231): 1.0, (231, 232): 1.0, (232, 233): 1.0, (233, 234): 1.0, (234, 235): 1.0, (235, 236): 1.0, (236, 237): 1.0, (237, 238): 1.0, (238, 239): 1.0, (239, 240): 1.0, (240, 241): 1.0, (241, 242): 1.0, (242, 243): 1.0, (243, 244): 1.0, (244, 245): 1.0, (245, 246): 1.0, (246, 247): 1.0, (247, 248): 1.0, (248, 249): 1.0, (249, 250): 1.0, (250, 251): 1.0, (251, 252): 1.0, (252, 253): 1.0, (253, 254): 1.0, (254, 255): 1.0, (224, 255): 1.0, (256, 258): 1.0, (257, 259): 1.0, (258, 260): 1.0, (259, 261): 1.0, (260, 262): 1.0, (261, 263): 1.0, (262, 264): 1.0, (263, 265): 1.0, (264, 266): 1.0, (265, 267): 1.0, (266, 268): 1.0, (267, 269): 1.0, (268, 270): 1.0, (269, 271): 1.0, (270, 272): 1.0, (271, 273): 1.0, (272, 274): 1.0, (273, 275): 1.0, (274, 276): 1.0, (275, 277): 1.0, (276, 278): 1.0, (277, 279): 1.0, (278, 280): 1.0, (279, 281): 1.0, (280, 282): 1.0, (281, 283): 1.0, (282, 284): 1.0, (283, 285): 1.0, (284, 286): 1.0, (285, 287): 1.0, (286, 288): 1.0, (287, 289): 1.0, (288, 290): 1.0, (289, 291): 1.0, (290, 292): 1.0, (291, 293): 1.0, (292, 294): 1.0, (293, 295): 1.0, (294, 296): 1.0, (295, 297): 1.0, (296, 298): 1.0, (297, 299): 1.0, (298, 300): 1.0, (299, 301): 1.0, (300, 302): 1.0, (301, 303): 1.0, (302, 304): 1.0, (303, 305): 1.0, (304, 306): 1.0, (305, 307): 1.0, (306, 308): 1.0, (307, 309): 1.0, (308, 310): 1.0, (309, 311): 1.0, (310, 312): 1.0, (311, 313): 1.0, (312, 314): 1.0, (313, 315): 1.0, (314, 316): 1.0, (315, 317): 1.0, (316, 318): 1.0, (317, 319): 1.0, (256, 318): 1.0, (257, 319): 1.0, (320, 322): 1.0, (321, 323): 1.0, (322, 324): 1.0, (323, 325): 1.0, (324, 326): 1.0, (325, 327): 1.0, (326, 328): 1.0, (327, 329): 1.0, (328, 330): 1.0, (329, 331): 1.0, (330, 332): 1.0, (331, 333): 1.0, (332, 334): 1.0, (333, 335): 1.0, (334, 336): 1.0, (335, 337): 1.0, (336, 338): 1.0, (337, 339): 1.0, (338, 340): 1.0, (339, 341): 1.0, (340, 342): 1.0, (341, 343): 1.0, (342, 344): 1.0, (343, 345): 1.0, (344, 346): 1.0, (345, 347): 1.0, (346, 348): 1.0, (347, 349): 1.0, (348, 350): 1.0, (349, 351): 1.0, (350, 352): 1.0, (351, 353): 1.0, (352, 354): 1.0, (353, 355): 1.0, (354, 356): 1.0, (355, 357): 1.0, (356, 358): 1.0, (357, 359): 1.0, (358, 360): 1.0, (359, 361): 1.0, (360, 362): 1.0, (361, 363): 1.0, (362, 364): 1.0, (363, 365): 1.0, (364, 366): 1.0, (365, 367): 1.0, (366, 368): 1.0, (367, 369): 1.0, (368, 370): 1.0, (369, 371): 1.0, (370, 372): 1.0, (371, 373): 1.0, (372, 374): 1.0, (373, 375): 1.0, (374, 376): 1.0, (375, 377): 1.0, (376, 378): 1.0, (377, 379): 1.0, (378, 380): 1.0, (379, 381): 1.0, (380, 382): 1.0, (381, 383): 1.0, (320, 382): 1.0, (321, 383): 1.0}
me_cylinder_003.attributes.new('crease_edge', 'FLOAT', 'EDGE').data.foreach_set('value', [_k.get((min(e.vertices), max(e.vertices)), 0.0) for e in me_cylinder_003.edges])
_uv = me_cylinder_003.uv_layers.new(name='UVMap')
_uv.uv.foreach_set('vector', [1.0, 0.5, 1.0, 1.0, 0.9688, 1.0, 0.9688, 0.5, 0.9688, 0.5, 0.9688, 1.0, 0.9375, 1.0, 0.9375, 0.5, 0.9375, 0.5, 0.9375, 1.0, 0.9062, 1.0, 0.9062, 0.5, 0.9062, 0.5, 0.9062, 1.0, 0.875, 1.0, 0.875, 0.5, 0.875, 0.5, 0.875, 1.0, 0.8438, 1.0, 0.8438, 0.5, 0.8438, 0.5, 0.8438, 1.0, 0.8125, 1.0, 0.8125, 0.5, 0.8125, 0.5, 0.8125, 1.0, 0.7812, 1.0, 0.7812, 0.5, 0.7812, 0.5, 0.7812, 1.0, 0.75, 1.0, 0.75, 0.5, 0.75, 0.5, 0.75, 1.0, 0.7188, 1.0, 0.7188, 0.5, 0.7188, 0.5, 0.7188, 1.0, 0.6875, 1.0, 0.6875, 0.5, 0.6875, 0.5, 0.6875, 1.0, 0.6562, 1.0, 0.6562, 0.5, 0.6562, 0.5, 0.6562, 1.0, 0.625, 1.0, 0.625, 0.5, 0.625, 0.5, 0.625, 1.0, 0.5938, 1.0, 0.5938, 0.5, 0.5938, 0.5, 0.5938, 1.0, 0.5625, 1.0, 0.5625, 0.5, 0.5625, 0.5, 0.5625, 1.0, 0.5312, 1.0, 0.5312, 0.5, 0.5312, 0.5, 0.5312, 1.0, 0.5, 1.0, 0.5, 0.5, 0.5, 0.5, 0.5, 1.0, 0.4688, 1.0, 0.4688, 0.5, 0.4688, 0.5, 0.4688, 1.0, 0.4375, 1.0, 0.4375, 0.5, 0.4375, 0.5, 0.4375, 1.0, 0.4062, 1.0, 0.4062, 0.5, 0.4062, 0.5, 0.4062, 1.0, 0.375, 1.0, 0.375, 0.5, 0.375, 0.5, 0.375, 1.0, 0.3438, 1.0, 0.3438, 0.5, 0.3438, 0.5, 0.3438, 1.0, 0.3125, 1.0, 0.3125, 0.5, 0.3125, 0.5, 0.3125, 1.0, 0.2812, 1.0, 0.2812, 0.5, 0.2812, 0.5, 0.2812, 1.0, 0.25, 1.0, 0.25, 0.5, 0.25, 0.5, 0.25, 1.0, 0.2188, 1.0, 0.2188, 0.5, 0.2188, 0.5, 0.2188, 1.0, 0.1875, 1.0, 0.1875, 0.5, 0.1875, 0.5, 0.1875, 1.0, 0.1562, 1.0, 0.1562, 0.5, 0.1562, 0.5, 0.1562, 1.0, 0.125, 1.0, 0.125, 0.5, 0.125, 0.5, 0.125, 1.0, 0.09375, 1.0, 0.09375, 0.5, 0.09375, 0.5, 0.09375, 1.0, 0.0625, 1.0, 0.0625, 0.5, 0.2968, 0.4854, 0.25, 0.49, 0.2032, 0.4854, 0.1582, 0.4717, 0.1167, 0.4496, 0.08029, 0.4197, 0.05045, 0.3833, 0.02827, 0.3418, 0.01461, 0.2968, 0.01, 0.25, 0.01461, 0.2032, 0.02827, 0.1582, 0.05045, 0.1167, 0.08029, 0.08029, 0.1167, 0.05045, 0.1582, 0.02827, 0.2032, 0.01461, 0.25, 0.01, 0.2968, 0.01461, 0.3418, 0.02827, 0.3833, 0.05045, 0.4197, 0.08029, 0.4496, 0.1167, 0.4717, 0.1582, 0.4854, 0.2032, 0.49, 0.25, 0.4854, 0.2968, 0.4717, 0.3418, 0.4496, 0.3833, 0.4197, 0.4197, 0.3833, 0.4496, 0.3418, 0.4717, 0.0625, 0.5, 0.0625, 1.0, 0.03125, 1.0, 0.03125, 0.5, 0.03125, 0.5, 0.03125, 1.0, 0.0, 1.0, 0.0, 0.5, 0.7812, 0.5, 0.75, 0.5, 0.75, 0.5, 0.7812, 0.5, 0.375, 0.5, 0.3438, 0.5, 0.3438, 0.5, 0.375, 0.5, 0.5, 0.5, 0.4688, 0.5, 0.4688, 0.5, 0.5, 0.5, 0.2188, 0.5, 0.1875, 0.5, 0.1875, 0.5, 0.2188, 0.5, 0.9062, 0.5, 0.875, 0.5, 0.875, 0.5, 0.9062, 0.5, 0.625, 0.5, 0.5938, 0.5, 0.5938, 0.5, 0.625, 0.5, 0.3438, 0.5, 0.3125, 0.5, 0.3125, 0.5, 0.3438, 0.5, 0.0625, 0.5, 0.03125, 0.5, 0.03125, 0.5, 0.0625, 0.5, 0.75, 0.5, 0.7188, 0.5, 0.7188, 0.5, 0.75, 0.5, 0.4688, 0.5, 0.4375, 0.5, 0.4375, 0.5, 0.4688, 0.5, 0.1875, 0.5, 0.1562, 0.5, 0.1562, 0.5, 0.1875, 0.5, 0.875, 0.5, 0.8438, 0.5, 0.8438, 0.5, 0.875, 0.5, 0.5938, 0.5, 0.5625, 0.5, 0.5625, 0.5, 0.5938, 0.5, 0.3125, 0.5, 0.2812, 0.5, 0.2812, 0.5, 0.3125, 0.5, 1.0, 0.5, 0.9688, 0.5, 0.9688, 0.5, 1.0, 0.5, 0.03125, 0.5, 0.0, 0.5, 0.0, 0.5, 0.03125, 0.5, 0.7188, 0.5, 0.6875, 0.5, 0.6875, 0.5, 0.7188, 0.5, 0.4375, 0.5, 0.4062, 0.5, 0.4062, 0.5, 0.4375, 0.5, 0.1562, 0.5, 0.125, 0.5, 0.125, 0.5, 0.1562, 0.5, 0.8438, 0.5, 0.8125, 0.5, 0.8125, 0.5, 0.8438, 0.5, 0.5625, 0.5, 0.5312, 0.5, 0.5312, 0.5, 0.5625, 0.5, 0.2812, 0.5, 0.25, 0.5, 0.25, 0.5, 0.2812, 0.5, 0.9688, 0.5, 0.9375, 0.5, 0.9375, 0.5, 0.9688, 0.5, 0.6875, 0.5, 0.6562, 0.5, 0.6562, 0.5, 0.6875, 0.5, 0.4062, 0.5, 0.375, 0.5, 0.375, 0.5, 0.4062, 0.5, 0.125, 0.5, 0.09375, 0.5, 0.09375, 0.5, 0.125, 0.5, 0.8125, 0.5, 0.7812, 0.5, 0.7812, 0.5, 0.8125, 0.5, 0.5312, 0.5, 0.5, 0.5, 0.5, 0.5, 0.5312, 0.5, 0.25, 0.5, 0.2188, 0.5, 0.2188, 0.5, 0.25, 0.5, 0.9375, 0.5, 0.9062, 0.5, 0.9062, 0.5, 0.9375, 0.5, 0.6562, 0.5, 0.625, 0.5, 0.625, 0.5, 0.6562, 0.5, 0.375, 0.5, 0.3438, 0.5, 0.3438, 0.5, 0.375, 0.5, 0.09375, 0.5, 0.0625, 0.5, 0.0625, 0.5, 0.09375, 0.5, 0.75, 0.49, 0.7968, 0.4854, 0.8418, 0.4717, 0.8833, 0.4496, 0.9197, 0.4197, 0.9496, 0.3833, 0.9717, 0.3418, 0.9854, 0.2968, 0.99, 0.25, 0.9854, 0.2032, 0.9717, 0.1582, 0.9496, 0.1167, 0.9197, 0.08029, 0.8833, 0.05045, 0.8418, 0.02827, 0.7968, 0.01461, 0.75, 0.01, 0.7032, 0.01461, 0.6582, 0.02827, 0.6167, 0.05045, 0.5803, 0.08029, 0.5504, 0.1167, 0.5283, 0.1582, 0.5146, 0.2032, 0.51, 0.25, 0.5146, 0.2968, 0.5283, 0.3418, 0.5504, 0.3833, 0.5803, 0.4197, 0.6167, 0.4496, 0.6582, 0.4717, 0.7032, 0.4854, 0.7812, 0.5, 0.75, 0.5, 0.75, 0.5, 0.7812, 0.5, 0.3438, 0.5, 0.3125, 0.5, 0.3125, 0.5, 0.3438, 0.5, 0.75, 0.5, 0.7188, 0.5, 0.7188, 0.5, 0.75, 0.5, 0.3125, 0.5, 0.2812, 0.5, 0.2812, 0.5, 0.3125, 0.5, 0.7188, 0.5, 0.6875, 0.5, 0.6875, 0.5, 0.7188, 0.5, 0.2812, 0.5, 0.25, 0.5, 0.25, 0.5, 0.2812, 0.5, 0.6875, 0.5, 0.6562, 0.5, 0.6562, 0.5, 0.6875, 0.5, 0.25, 0.5, 0.2188, 0.5, 0.2188, 0.5, 0.25, 0.5, 0.6562, 0.5, 0.625, 0.5, 0.625, 0.5, 0.6562, 0.5, 0.2188, 0.5, 0.1875, 0.5, 0.1875, 0.5, 0.2188, 0.5, 0.625, 0.5, 0.5938, 0.5, 0.5938, 0.5, 0.625, 0.5, 0.1875, 0.5, 0.1562, 0.5, 0.1562, 0.5, 0.1875, 0.5, 0.5938, 0.5, 0.5625, 0.5, 0.5625, 0.5, 0.5938, 0.5, 1.0, 0.5, 0.9688, 0.5, 0.9688, 0.5, 1.0, 0.5, 0.1562, 0.5, 0.125, 0.5, 0.125, 0.5, 0.1562, 0.5, 0.5625, 0.5, 0.5312, 0.5, 0.5312, 0.5, 0.5625, 0.5, 0.9688, 0.5, 0.9375, 0.5, 0.9375, 0.5, 0.9688, 0.5, 0.125, 0.5, 0.09375, 0.5, 0.09375, 0.5, 0.125, 0.5, 0.5312, 0.5, 0.5, 0.5, 0.5, 0.5, 0.5312, 0.5, 0.9375, 0.5, 0.9062, 0.5, 0.9062, 0.5, 0.9375, 0.5, 0.09375, 0.5, 0.0625, 0.5, 0.0625, 0.5, 0.09375, 0.5, 0.5, 0.5, 0.4688, 0.5, 0.4688, 0.5, 0.5, 0.5, 0.9062, 0.5, 0.875, 0.5, 0.875, 0.5, 0.9062, 0.5, 0.0625, 0.5, 0.03125, 0.5, 0.03125, 0.5, 0.0625, 0.5, 0.4688, 0.5, 0.4375, 0.5, 0.4375, 0.5, 0.4688, 0.5, 0.875, 0.5, 0.8438, 0.5, 0.8438, 0.5, 0.875, 0.5, 0.03125, 0.5, 0.0, 0.5, 0.0, 0.5, 0.03125, 0.5, 0.4375, 0.5, 0.4062, 0.5, 0.4062, 0.5, 0.4375, 0.5, 0.8438, 0.5, 0.8125, 0.5, 0.8125, 0.5, 0.8438, 0.5, 0.4062, 0.5, 0.375, 0.5, 0.375, 0.5, 0.4062, 0.5, 0.8125, 0.5, 0.7812, 0.5, 0.7812, 0.5, 0.8125, 0.5, 0.375, 0.5, 0.375, 0.5, 0.3438, 0.5, 0.3438, 0.5, 0.7812, 0.5, 0.7812, 0.5, 0.75, 0.5, 0.75, 0.5, 0.3438, 0.5, 0.3438, 0.5, 0.3125, 0.5, 0.3125, 0.5, 0.75, 0.5, 0.75, 0.5, 0.7188, 0.5, 0.7188, 0.5, 0.3125, 0.5, 0.3125, 0.5, 0.2812, 0.5, 0.2812, 0.5, 0.7188, 0.5, 0.7188, 0.5, 0.6875, 0.5, 0.6875, 0.5, 0.2812, 0.5, 0.2812, 0.5, 0.25, 0.5, 0.25, 0.5, 0.6875, 0.5, 0.6875, 0.5, 0.6562, 0.5, 0.6562, 0.5, 0.25, 0.5, 0.25, 0.5, 0.2188, 0.5, 0.2188, 0.5, 0.6562, 0.5, 0.6562, 0.5, 0.625, 0.5, 0.625, 0.5, 0.2188, 0.5, 0.2188, 0.5, 0.1875, 0.5, 0.1875, 0.5, 0.625, 0.5, 0.625, 0.5, 0.5938, 0.5, 0.5938, 0.5, 0.1875, 0.5, 0.1875, 0.5, 0.1562, 0.5, 0.1562, 0.5, 0.5938, 0.5, 0.5938, 0.5, 0.5625, 0.5, 0.5625, 0.5, 1.0, 0.5, 1.0, 0.5, 0.9688, 0.5, 0.9688, 0.5, 0.1562, 0.5, 0.1562, 0.5, 0.125, 0.5, 0.125, 0.5, 0.5625, 0.5, 0.5625, 0.5, 0.5312, 0.5, 0.5312, 0.5, 0.9688, 0.5, 0.9688, 0.5, 0.9375, 0.5, 0.9375, 0.5, 0.125, 0.5, 0.125, 0.5, 0.09375, 0.5, 0.09375, 0.5, 0.5312, 0.5, 0.5312, 0.5, 0.5, 0.5, 0.5, 0.5, 0.9375, 0.5, 0.9375, 0.5, 0.9062, 0.5, 0.9062, 0.5, 0.09375, 0.5, 0.09375, 0.5, 0.0625, 0.5, 0.0625, 0.5, 0.5, 0.5, 0.5, 0.5, 0.4688, 0.5, 0.4688, 0.5, 0.9062, 0.5, 0.9062, 0.5, 0.875, 0.5, 0.875, 0.5, 0.0625, 0.5, 0.0625, 0.5, 0.03125, 0.5, 0.03125, 0.5, 0.4688, 0.5, 0.4688, 0.5, 0.4375, 0.5, 0.4375, 0.5, 0.875, 0.5, 0.875, 0.5, 0.8438, 0.5, 0.8438, 0.5, 0.03125, 0.5, 0.03125, 0.5, 0.0, 0.5, 0.0, 0.5, 0.4375, 0.5, 0.4375, 0.5, 0.4062, 0.5, 0.4062, 0.5, 0.8438, 0.5, 0.8438, 0.5, 0.8125, 0.5, 0.8125, 0.5, 0.4062, 0.5, 0.4062, 0.5, 0.375, 0.5, 0.375, 0.5, 0.8125, 0.5, 0.8125, 0.5, 0.7812, 0.5, 0.7812, 0.5, 0.375, 0.5, 0.3438, 0.5, 0.3438, 0.5, 0.375, 0.5, 0.7812, 0.5, 0.75, 0.5, 0.75, 0.5, 0.7812, 0.5, 0.3438, 0.5, 0.3125, 0.5, 0.3125, 0.5, 0.3438, 0.5, 0.75, 0.5, 0.7188, 0.5, 0.7188, 0.5, 0.75, 0.5, 0.3125, 0.5, 0.2812, 0.5, 0.2812, 0.5, 0.3125, 0.5, 0.7188, 0.5, 0.6875, 0.5, 0.6875, 0.5, 0.7188, 0.5, 0.2812, 0.5, 0.25, 0.5, 0.25, 0.5, 0.2812, 0.5, 0.6875, 0.5, 0.6562, 0.5, 0.6562, 0.5, 0.6875, 0.5, 0.25, 0.5, 0.2188, 0.5, 0.2188, 0.5, 0.25, 0.5, 0.6562, 0.5, 0.625, 0.5, 0.625, 0.5, 0.6562, 0.5, 0.2188, 0.5, 0.1875, 0.5, 0.1875, 0.5, 0.2188, 0.5, 0.625, 0.5, 0.5938, 0.5, 0.5938, 0.5, 0.625, 0.5, 0.1875, 0.5, 0.1562, 0.5, 0.1562, 0.5, 0.1875, 0.5, 0.5938, 0.5, 0.5625, 0.5, 0.5625, 0.5, 0.5938, 0.5, 1.0, 0.5, 0.9688, 0.5, 0.9688, 0.5, 1.0, 0.5, 0.1562, 0.5, 0.125, 0.5, 0.125, 0.5, 0.1562, 0.5, 0.5625, 0.5, 0.5312, 0.5, 0.5312, 0.5, 0.5625, 0.5, 0.9688, 0.5, 0.9375, 0.5, 0.9375, 0.5, 0.9688, 0.5, 0.125, 0.5, 0.09375, 0.5, 0.09375, 0.5, 0.125, 0.5, 0.5312, 0.5, 0.5, 0.5, 0.5, 0.5, 0.5312, 0.5, 0.9375, 0.5, 0.9062, 0.5, 0.9062, 0.5, 0.9375, 0.5, 0.09375, 0.5, 0.0625, 0.5, 0.0625, 0.5, 0.09375, 0.5, 0.5, 0.5, 0.4688, 0.5, 0.4688, 0.5, 0.5, 0.5, 0.9062, 0.5, 0.875, 0.5, 0.875, 0.5, 0.9062, 0.5, 0.0625, 0.5, 0.03125, 0.5, 0.03125, 0.5, 0.0625, 0.5, 0.4688, 0.5, 0.4375, 0.5, 0.4375, 0.5, 0.4688, 0.5, 0.875, 0.5, 0.8438, 0.5, 0.8438, 0.5, 0.875, 0.5, 0.03125, 0.5, 0.0, 0.5, 0.0, 0.5, 0.03125, 0.5, 0.4375, 0.5, 0.4062, 0.5, 0.4062, 0.5, 0.4375, 0.5, 0.8438, 0.5, 0.8125, 0.5, 0.8125, 0.5, 0.8438, 0.5, 0.4062, 0.5, 0.375, 0.5, 0.375, 0.5, 0.4062, 0.5, 0.8125, 0.5, 0.7812, 0.5, 0.7812, 0.5, 0.8125, 0.5, 0.75, 0.5, 0.7812, 0.5, 0.7812, 0.5, 0.75, 0.5, 0.5938, 0.5, 0.5625, 0.5, 0.5625, 0.5, 0.5938, 0.5, 0.7188, 0.5, 0.75, 0.5, 0.75, 0.5, 0.7188, 0.5, 0.5625, 0.5, 0.5312, 0.5, 0.5312, 0.5, 0.5625, 0.5, 0.6875, 0.5, 0.7188, 0.5, 0.7188, 0.5, 0.6875, 0.5, 0.5312, 0.5, 0.5, 0.5, 0.5, 0.5, 0.5312, 0.5, 0.6562, 0.5, 0.6875, 0.5, 0.6875, 0.5, 0.6562, 0.5, 0.5, 0.5, 0.4688, 0.5, 0.4688, 0.5, 0.5, 0.5, 0.625, 0.5, 0.6562, 0.5, 0.6562, 0.5, 0.625, 0.5, 0.4688, 0.5, 0.4375, 0.5, 0.4375, 0.5, 0.4688, 0.5, 0.5938, 0.5, 0.625, 0.5, 0.625, 0.5, 0.5938, 0.5, 0.4375, 0.5, 0.4062, 0.5, 0.4062, 0.5, 0.4375, 0.5, 0.5625, 0.5, 0.5938, 0.5, 0.5938, 0.5, 0.5625, 0.5, 0.4062, 0.5, 0.375, 0.5, 0.375, 0.5, 0.4062, 0.5, 0.5312, 0.5, 0.5625, 0.5, 0.5625, 0.5, 0.5312, 0.5, 0.375, 0.5, 0.3438, 0.5, 0.3438, 0.5, 0.375, 0.5, 0.5, 0.5, 0.5312, 0.5, 0.5312, 0.5, 0.5, 0.5, 0.3438, 0.5, 0.3125, 0.5, 0.3125, 0.5, 0.3438, 0.5, 0.4688, 0.5, 0.5, 0.5, 0.5, 0.5, 0.4688, 0.5, 0.3125, 0.5, 0.2812, 0.5, 0.2812, 0.5, 0.3125, 0.5, 0.4375, 0.5, 0.4688, 0.5, 0.4688, 0.5, 0.4375, 0.5, 0.2812, 0.5, 0.25, 0.5, 0.25, 0.5, 0.2812, 0.5, 0.4062, 0.5, 0.4375, 0.5, 0.4375, 0.5, 0.4062, 0.5, 0.25, 0.5, 0.2188, 0.5, 0.2188, 0.5, 0.25, 0.5, 0.375, 0.5, 0.4062, 0.5, 0.4062, 0.5, 0.375, 0.5, 0.2188, 0.5, 0.1875, 0.5, 0.1875, 0.5, 0.2188, 0.5, 0.3438, 0.5, 0.375, 0.5, 0.375, 0.5, 0.3438, 0.5, 0.1875, 0.5, 0.1562, 0.5, 0.1562, 0.5, 0.1875, 0.5, 1.0, 0.5, 0.9688, 0.5, 0.9688, 0.5, 1.0, 0.5, 0.3125, 0.5, 0.3438, 0.5, 0.3438, 0.5, 0.3125, 0.5, 0.1562, 0.5, 0.125, 0.5, 0.125, 0.5, 0.1562, 0.5, 0.9688, 0.5, 0.9375, 0.5, 0.9375, 0.5, 0.9688, 0.5, 0.2812, 0.5, 0.3125, 0.5, 0.3125, 0.5, 0.2812, 0.5, 0.125, 0.5, 0.09375, 0.5, 0.09375, 0.5, 0.125, 0.5, 0.9375, 0.5, 0.9062, 0.5, 0.9062, 0.5, 0.9375, 0.5, 0.25, 0.5, 0.2812, 0.5, 0.2812, 0.5, 0.25, 0.5, 0.09375, 0.5, 0.0625, 0.5, 0.0625, 0.5, 0.09375, 0.5, 0.9062, 0.5, 0.875, 0.5, 0.875, 0.5, 0.9062, 0.5, 0.2188, 0.5, 0.25, 0.5, 0.25, 0.5, 0.2188, 0.5, 0.0625, 0.5, 0.03125, 0.5, 0.03125, 0.5, 0.0625, 0.5, 0.875, 0.5, 0.8438, 0.5, 0.8438, 0.5, 0.875, 0.5, 0.1875, 0.5, 0.2188, 0.5, 0.2188, 0.5, 0.1875, 0.5, 0.03125, 0.5, 0.0, 0.5, 0.0, 0.5, 0.03125, 0.5, 0.8438, 0.5, 0.8125, 0.5, 0.8125, 0.5, 0.8438, 0.5, 0.1562, 0.5, 0.1875, 0.5, 0.1875, 0.5, 0.1562, 0.5, 0.9688, 0.5, 1.0, 0.5, 1.0, 0.5, 0.9688, 0.5, 0.8125, 0.5, 0.7812, 0.5, 0.7812, 0.5, 0.8125, 0.5, 0.125, 0.5, 0.1562, 0.5, 0.1562, 0.5, 0.125, 0.5, 0.9375, 0.5, 0.9688, 0.5, 0.9688, 0.5, 0.9375, 0.5, 0.7812, 0.5, 0.75, 0.5, 0.75, 0.5, 0.7812, 0.5, 0.09375, 0.5, 0.125, 0.5, 0.125, 0.5, 0.09375, 0.5, 0.9062, 0.5, 0.9375, 0.5, 0.9375, 0.5, 0.9062, 0.5, 0.75, 0.5, 0.7188, 0.5, 0.7188, 0.5, 0.75, 0.5, 0.0625, 0.5, 0.09375, 0.5, 0.09375, 0.5, 0.0625, 0.5, 0.875, 0.5, 0.9062, 0.5, 0.9062, 0.5, 0.875, 0.5, 0.7188, 0.5, 0.6875, 0.5, 0.6875, 0.5, 0.7188, 0.5, 0.03125, 0.5, 0.0625, 0.5, 0.0625, 0.5, 0.03125, 0.5, 0.8438, 0.5, 0.875, 0.5, 0.875, 0.5, 0.8438, 0.5, 0.6875, 0.5, 0.6562, 0.5, 0.6562, 0.5, 0.6875, 0.5, 0.0, 0.5, 0.03125, 0.5, 0.03125, 0.5, 0.0, 0.5, 0.8125, 0.5, 0.8438, 0.5, 0.8438, 0.5, 0.8125, 0.5, 0.6562, 0.5, 0.625, 0.5, 0.625, 0.5, 0.6562, 0.5, 0.7812, 0.5, 0.8125, 0.5, 0.8125, 0.5, 0.7812, 0.5, 0.625, 0.5, 0.5938, 0.5, 0.5938, 0.5, 0.625, 0.5, 1.0, 0.5, 1.0, 1.0, 0.9688, 1.0, 0.9688, 0.5, 0.9688, 0.5, 0.9688, 1.0, 0.9375, 1.0, 0.9375, 0.5, 0.9375, 0.5, 0.9375, 1.0, 0.9062, 1.0, 0.9062, 0.5, 0.9062, 0.5, 0.9062, 1.0, 0.875, 1.0, 0.875, 0.5, 0.875, 0.5, 0.875, 1.0, 0.8438, 1.0, 0.8438, 0.5, 0.8438, 0.5, 0.8438, 1.0, 0.8125, 1.0, 0.8125, 0.5, 0.8125, 0.5, 0.8125, 1.0, 0.7812, 1.0, 0.7812, 0.5, 0.7812, 0.5, 0.7812, 1.0, 0.75, 1.0, 0.75, 0.5, 0.75, 0.5, 0.75, 1.0, 0.7188, 1.0, 0.7188, 0.5, 0.7188, 0.5, 0.7188, 1.0, 0.6875, 1.0, 0.6875, 0.5, 0.6875, 0.5, 0.6875, 1.0, 0.6562, 1.0, 0.6562, 0.5, 0.6562, 0.5, 0.6562, 1.0, 0.625, 1.0, 0.625, 0.5, 0.625, 0.5, 0.625, 1.0, 0.5938, 1.0, 0.5938, 0.5, 0.5938, 0.5, 0.5938, 1.0, 0.5625, 1.0, 0.5625, 0.5, 0.5625, 0.5, 0.5625, 1.0, 0.5312, 1.0, 0.5312, 0.5, 0.5312, 0.5, 0.5312, 1.0, 0.5, 1.0, 0.5, 0.5, 0.5, 0.5, 0.5, 1.0, 0.4688, 1.0, 0.4688, 0.5, 0.4688, 0.5, 0.4688, 1.0, 0.4375, 1.0, 0.4375, 0.5, 0.4375, 0.5, 0.4375, 1.0, 0.4062, 1.0, 0.4062, 0.5, 0.4062, 0.5, 0.4062, 1.0, 0.375, 1.0, 0.375, 0.5, 0.375, 0.5, 0.375, 1.0, 0.3438, 1.0, 0.3438, 0.5, 0.3438, 0.5, 0.3438, 1.0, 0.3125, 1.0, 0.3125, 0.5, 0.3125, 0.5, 0.3125, 1.0, 0.2812, 1.0, 0.2812, 0.5, 0.2812, 0.5, 0.2812, 1.0, 0.25, 1.0, 0.25, 0.5, 0.25, 0.5, 0.25, 1.0, 0.2188, 1.0, 0.2188, 0.5, 0.2188, 0.5, 0.2188, 1.0, 0.1875, 1.0, 0.1875, 0.5, 0.1875, 0.5, 0.1875, 1.0, 0.1562, 1.0, 0.1562, 0.5, 0.1562, 0.5, 0.1562, 1.0, 0.125, 1.0, 0.125, 0.5, 0.125, 0.5, 0.125, 1.0, 0.09375, 1.0, 0.09375, 0.5, 0.09375, 0.5, 0.09375, 1.0, 0.0625, 1.0, 0.0625, 0.5, 0.2968, 0.4854, 0.25, 0.49, 0.2032, 0.4854, 0.1582, 0.4717, 0.1167, 0.4496, 0.08029, 0.4197, 0.05045, 0.3833, 0.02827, 0.3418, 0.01461, 0.2968, 0.01, 0.25, 0.01461, 0.2032, 0.02827, 0.1582, 0.05045, 0.1167, 0.08029, 0.08029, 0.1167, 0.05045, 0.1582, 0.02827, 0.2032, 0.01461, 0.25, 0.01, 0.2968, 0.01461, 0.3418, 0.02827, 0.3833, 0.05045, 0.4197, 0.08029, 0.4496, 0.1167, 0.4717, 0.1582, 0.4854, 0.2032, 0.49, 0.25, 0.4854, 0.2968, 0.4717, 0.3418, 0.4496, 0.3833, 0.4197, 0.4197, 0.3833, 0.4496, 0.3418, 0.4717, 0.0625, 0.5, 0.0625, 1.0, 0.03125, 1.0, 0.03125, 0.5, 0.03125, 0.5, 0.03125, 1.0, 0.0, 1.0, 0.0, 0.5, 0.75, 0.49, 0.7968, 0.4854, 0.8418, 0.4717, 0.8833, 0.4496, 0.9197, 0.4197, 0.9496, 0.3833, 0.9717, 0.3418, 0.9854, 0.2968, 0.99, 0.25, 0.9854, 0.2032, 0.9717, 0.1582, 0.9496, 0.1167, 0.9197, 0.08029, 0.8833, 0.05045, 0.8418, 0.02827, 0.7968, 0.01461, 0.75, 0.01, 0.7032, 0.01461, 0.6582, 0.02827, 0.6167, 0.05045, 0.5803, 0.08029, 0.5504, 0.1167, 0.5283, 0.1582, 0.5146, 0.2032, 0.51, 0.25, 0.5146, 0.2968, 0.5283, 0.3418, 0.5504, 0.3833, 0.5803, 0.4197, 0.6167, 0.4496, 0.6582, 0.4717, 0.7032, 0.4854, 1.0, 0.5, 1.0, 1.0, 0.9688, 1.0, 0.9688, 0.5, 0.9688, 0.5, 0.9688, 1.0, 0.9375, 1.0, 0.9375, 0.5, 0.9375, 0.5, 0.9375, 1.0, 0.9062, 1.0, 0.9062, 0.5, 0.9062, 0.5, 0.9062, 1.0, 0.875, 1.0, 0.875, 0.5, 0.875, 0.5, 0.875, 1.0, 0.8438, 1.0, 0.8438, 0.5, 0.8438, 0.5, 0.8438, 1.0, 0.8125, 1.0, 0.8125, 0.5, 0.8125, 0.5, 0.8125, 1.0, 0.7812, 1.0, 0.7812, 0.5, 0.7812, 0.5, 0.7812, 1.0, 0.75, 1.0, 0.75, 0.5, 0.75, 0.5, 0.75, 1.0, 0.7188, 1.0, 0.7188, 0.5, 0.7188, 0.5, 0.7188, 1.0, 0.6875, 1.0, 0.6875, 0.5, 0.6875, 0.5, 0.6875, 1.0, 0.6562, 1.0, 0.6562, 0.5, 0.6562, 0.5, 0.6562, 1.0, 0.625, 1.0, 0.625, 0.5, 0.625, 0.5, 0.625, 1.0, 0.5938, 1.0, 0.5938, 0.5, 0.5938, 0.5, 0.5938, 1.0, 0.5625, 1.0, 0.5625, 0.5, 0.5625, 0.5, 0.5625, 1.0, 0.5312, 1.0, 0.5312, 0.5, 0.5312, 0.5, 0.5312, 1.0, 0.5, 1.0, 0.5, 0.5, 0.5, 0.5, 0.5, 1.0, 0.4688, 1.0, 0.4688, 0.5, 0.4688, 0.5, 0.4688, 1.0, 0.4375, 1.0, 0.4375, 0.5, 0.4375, 0.5, 0.4375, 1.0, 0.4062, 1.0, 0.4062, 0.5, 0.4062, 0.5, 0.4062, 1.0, 0.375, 1.0, 0.375, 0.5, 0.375, 0.5, 0.375, 1.0, 0.3438, 1.0, 0.3438, 0.5, 0.3438, 0.5, 0.3438, 1.0, 0.3125, 1.0, 0.3125, 0.5, 0.3125, 0.5, 0.3125, 1.0, 0.2812, 1.0, 0.2812, 0.5, 0.2812, 0.5, 0.2812, 1.0, 0.25, 1.0, 0.25, 0.5, 0.25, 0.5, 0.25, 1.0, 0.2188, 1.0, 0.2188, 0.5, 0.2188, 0.5, 0.2188, 1.0, 0.1875, 1.0, 0.1875, 0.5, 0.1875, 0.5, 0.1875, 1.0, 0.1562, 1.0, 0.1562, 0.5, 0.1562, 0.5, 0.1562, 1.0, 0.125, 1.0, 0.125, 0.5, 0.125, 0.5, 0.125, 1.0, 0.09375, 1.0, 0.09375, 0.5, 0.09375, 0.5, 0.09375, 1.0, 0.0625, 1.0, 0.0625, 0.5, 0.2968, 0.4854, 0.25, 0.49, 0.2032, 0.4854, 0.1582, 0.4717, 0.1167, 0.4496, 0.08029, 0.4197, 0.05045, 0.3833, 0.02827, 0.3418, 0.01461, 0.2968, 0.01, 0.25, 0.01461, 0.2032, 0.02827, 0.1582, 0.05045, 0.1167, 0.08029, 0.08029, 0.1167, 0.05045, 0.1582, 0.02827, 0.2032, 0.01461, 0.25, 0.01, 0.2968, 0.01461, 0.3418, 0.02827, 0.3833, 0.05045, 0.4197, 0.08029, 0.4496, 0.1167, 0.4717, 0.1582, 0.4854, 0.2032, 0.49, 0.25, 0.4854, 0.2968, 0.4717, 0.3418, 0.4496, 0.3833, 0.4197, 0.4197, 0.3833, 0.4496, 0.3418, 0.4717, 0.0625, 0.5, 0.0625, 1.0, 0.03125, 1.0, 0.03125, 0.5, 0.03125, 0.5, 0.03125, 1.0, 0.0, 1.0, 0.0, 0.5, 0.75, 0.49, 0.7968, 0.4854, 0.8418, 0.4717, 0.8833, 0.4496, 0.9197, 0.4197, 0.9496, 0.3833, 0.9717, 0.3418, 0.9854, 0.2968, 0.99, 0.25, 0.9854, 0.2032, 0.9717, 0.1582, 0.9496, 0.1167, 0.9197, 0.08029, 0.8833, 0.05045, 0.8418, 0.02827, 0.7968, 0.01461, 0.75, 0.01, 0.7032, 0.01461, 0.6582, 0.02827, 0.6167, 0.05045, 0.5803, 0.08029, 0.5504, 0.1167, 0.5283, 0.1582, 0.5146, 0.2032, 0.51, 0.25, 0.5146, 0.2968, 0.5283, 0.3418, 0.5504, 0.3833, 0.5803, 0.4197, 0.6167, 0.4496, 0.6582, 0.4717, 0.7032, 0.4854])
me_cylinder_003.materials.append(mat_material)
me_cylinder_003.use_remesh_preserve_volume = False
me_cylinder_003.use_remesh_preserve_attributes = False
me_cylinder_003.use_mirror_vertex_groups = False
me_cylinder_003.update()
me_cube = bpy.data.meshes.new('Cube')
me_cube.from_pydata([(-0.9708, -0.9708, -1.0), (-0.9708, -1.0, -0.9708), (-1.0, -0.9708, -0.9708), (-0.9708, -0.9854, -0.9961), (-0.9854, -0.9708, -0.9961), (-0.9847, -0.9847, -0.9923), (-0.9854, -0.9961, -0.9708), (-0.9708, -0.9961, -0.9854), (-0.9847, -0.9923, -0.9847), (-0.9961, -0.9708, -0.9854), (-0.9961, -0.9854, -0.9708), (-0.9923, -0.9847, -0.9847), (-0.9708, -1.0, 0.9708), (-0.9708, -0.9708, 1.0), (-1.0, -0.9708, 0.9708), (-0.9708, -0.9961, 0.9854), (-0.9854, -0.9961, 0.9708), (-0.9847, -0.9923, 0.9847), (-0.9854, -0.9708, 0.9961), (-0.9708, -0.9854, 0.9961), (-0.9847, -0.9847, 0.9923), (-0.9961, -0.9854, 0.9708), (-0.9961, -0.9708, 0.9854), (-0.9923, -0.9847, 0.9847), (-0.9708, 0.9708, -1.0), (-1.0, 0.9708, -0.9708), (-0.9708, 1.0, -0.9708), (-0.9854, 0.9708, -0.9961), (-0.9708, 0.9854, -0.9961), (-0.9847, 0.9847, -0.9923), (-0.9961, 0.9854, -0.9708), (-0.9961, 0.9708, -0.9854), (-0.9923, 0.9847, -0.9847), (-0.9708, 0.9961, -0.9854), (-0.9854, 0.9961, -0.9708), (-0.9847, 0.9923, -0.9847), (-0.9708, 0.9708, 1.0), (-0.9708, 1.0, 0.9708), (-1.0, 0.9708, 0.9708), (-0.9708, 0.9854, 0.9961), (-0.9854, 0.9708, 0.9961), (-0.9847, 0.9847, 0.9923), (-0.9854, 0.9961, 0.9708), (-0.9708, 0.9961, 0.9854), (-0.9847, 0.9923, 0.9847), (-0.9961, 0.9708, 0.9854), (-0.9961, 0.9854, 0.9708), (-0.9923, 0.9847, 0.9847), (0.9708, -0.9708, -1.0), (1.0, -0.4351, -0.4351), (0.9708, -1.0, -0.9708), (0.9854, -0.9708, -0.9961), (0.9708, -0.9854, -0.9961), (0.9847, -0.9847, -0.9923), (0.9961, -0.9854, -0.9708), (0.9961, -0.9708, -0.9854), (0.9923, -0.9847, -0.9847), (0.9708, -0.9961, -0.9854), (0.9854, -0.9961, -0.9708), (0.9847, -0.9923, -0.9847), (0.9708, -0.9708, 1.0), (0.9708, -1.0, 0.9708), (1.0, -0.4351, 0.4351), (0.9708, -0.9854, 0.9961), (0.9854, -0.9708, 0.9961), (0.9847, -0.9847, 0.9923), (0.9854, -0.9961, 0.9708), (0.9708, -0.9961, 0.9854), (0.9847, -0.9923, 0.9847), (0.9961, -0.9708, 0.9854), (0.9961, -0.9854, 0.9708), (0.9923, -0.9847, 0.9847), (0.9708, 0.9708, -1.0), (0.9708, 1.0, -0.9708), (1.0, 0.4351, -0.4351), (0.9708, 0.9854, -0.9961), (0.9854, 0.9708, -0.9961), (0.9847, 0.9847, -0.9923), (0.9854, 0.9961, -0.9708), (0.9708, 0.9961, -0.9854), (0.9847, 0.9923, -0.9847), (0.9961, 0.9708, -0.9854), (0.9961, 0.9854, -0.9708), (0.9923, 0.9847, -0.9847), (0.9708, 0.9708, 1.0), (1.0, 0.4351, 0.4351), (0.9708, 1.0, 0.9708), (0.9854, 0.9708, 0.9961), (0.9708, 0.9854, 0.9961), (0.9847, 0.9847, 0.9923), (0.9961, 0.9854, 0.9708), (0.9961, 0.9708, 0.9854), (0.9923, 0.9847, 0.9847), (0.9708, 0.9961, 0.9854), (0.9854, 0.9961, 0.9708), (0.9847, 0.9923, 0.9847)], [], [(50, 61, 12, 1), (84, 36, 13, 60), (2, 14, 38, 25), (26, 37, 86, 73), (0, 3, 5, 4), (3, 7, 8, 5), (1, 6, 8, 7), (6, 10, 11, 8), (2, 9, 11, 10), (9, 4, 5, 11), (5, 8, 11), (12, 15, 17, 16), (15, 19, 20, 17), (13, 18, 20, 19), (18, 22, 23, 20), (14, 21, 23, 22), (21, 16, 17, 23), (17, 20, 23), (24, 27, 29, 28), (27, 31, 32, 29), (25, 30, 32, 31), (30, 34, 35, 32), (26, 33, 35, 34), (33, 28, 29, 35), (29, 32, 35), (36, 39, 41, 40), (39, 43, 44, 41), (37, 42, 44, 43), (42, 46, 47, 44), (38, 45, 47, 46), (45, 40, 41, 47), (41, 44, 47), (48, 51, 53, 52), (51, 55, 56, 53), (49, 54, 56, 55), (54, 58, 59, 56), (50, 57, 59, 58), (57, 52, 53, 59), (53, 56, 59), (60, 63, 65, 64), (63, 67, 68, 65), (61, 66, 68, 67), (66, 70, 71, 68), (62, 69, 71, 70), (69, 64, 65, 71), (65, 68, 71), (72, 75, 77, 76), (75, 79, 80, 77), (73, 78, 80, 79), (78, 82, 83, 80), (74, 81, 83, 82), (81, 76, 77, 83), (77, 80, 83), (84, 87, 89, 88), (87, 91, 92, 89), (85, 90, 92, 91), (90, 94, 95, 92), (86, 93, 95, 94), (93, 88, 89, 95), (89, 92, 95), (24, 0, 4, 27), (27, 4, 9, 31), (31, 9, 2, 25), (1, 12, 16, 6), (6, 16, 21, 10), (10, 21, 14, 2), (13, 36, 40, 18), (18, 40, 45, 22), (22, 45, 38, 14), (37, 26, 34, 42), (42, 34, 30, 46), (46, 30, 25, 38), (72, 24, 28, 75), (75, 28, 33, 79), (79, 33, 26, 73), (36, 84, 88, 39), (39, 88, 93, 43), (43, 93, 86, 37), (85, 74, 82, 90), (90, 82, 78, 94), (94, 78, 73, 86), (48, 72, 76, 51), (51, 76, 81, 55), (55, 81, 74, 49), (84, 60, 64, 87), (87, 64, 69, 91), (91, 69, 62, 85), (61, 50, 58, 66), (66, 58, 54, 70), (70, 54, 49, 62), (0, 48, 52, 3), (3, 52, 57, 7), (7, 57, 50, 1), (60, 13, 19, 63), (63, 19, 15, 67), (67, 15, 12, 61), (24, 72, 48, 0)])
_uv = me_cube.uv_layers.new(name='UVMap')
_uv.uv.foreach_set('vector', [0.3787, 0.7537, 0.6213, 0.7537, 0.6213, 0.9963, 0.3787, 0.9963, 0.6287, 0.5037, 0.8713, 0.5037, 0.8713, 0.7463, 0.6287, 0.7463, 0.3787, 0.003654, 0.6213, 0.003654, 0.6213, 0.2463, 0.3787, 0.2463, 0.3787, 0.2537, 0.6213, 0.2537, 0.6213, 0.4963, 0.3787, 0.4963, 0.1287, 0.7463, 0.1287, 0.7482, 0.1269, 0.7481, 0.1268, 0.7463, 0.1287, 0.7482, 0.1287, 0.75, 0.1269, 0.75, 0.1269, 0.7481, 0.3787, 0.9963, 0.3787, 0.9982, 0.3769, 0.9981, 0.3768, 0.9963, 0.3787, 0.9982, 0.3787, 1.0, 0.3769, 1.0, 0.3769, 0.9981, 0.3787, 0.003654, 0.3768, 0.003654, 0.3769, 0.001906, 0.3787, 0.001829, 0.3768, 0.003654, 0.375, 0.003654, 0.375, 0.001906, 0.3769, 0.001906, 0.1269, 0.7481, 0.1269, 0.75, 0.125, 0.7481, 0.6213, 0.9963, 0.6232, 0.9963, 0.6231, 0.9981, 0.6213, 0.9982, 0.6232, 0.9963, 0.625, 0.9963, 0.625, 0.9981, 0.6231, 0.9981, 0.8713, 0.7463, 0.8732, 0.7463, 0.8731, 0.7481, 0.8713, 0.7482, 0.8732, 0.7463, 0.875, 0.7463, 0.875, 0.7481, 0.8731, 0.7481, 0.6213, 0.003654, 0.6213, 0.001829, 0.6231, 0.001906, 0.6232, 0.003654, 0.6213, 0.001829, 0.6213, 0.0, 0.6231, 0.0, 0.6231, 0.001906, 0.6231, 0.9981, 0.625, 0.9981, 0.6231, 1.0, 0.1287, 0.5037, 0.1268, 0.5037, 0.1269, 0.5019, 0.1287, 0.5018, 0.1268, 0.5037, 0.125, 0.5037, 0.125, 0.5019, 0.1269, 0.5019, 0.3787, 0.2463, 0.3787, 0.2482, 0.3769, 0.2481, 0.3768, 0.2463, 0.3787, 0.2482, 0.3787, 0.2518, 0.3769, 0.2519, 0.3769, 0.2481, 0.3787, 0.2537, 0.3768, 0.2537, 0.3769, 0.2519, 0.3787, 0.2518, 0.3768, 0.2537, 0.375, 0.2537, 0.375, 0.2519, 0.3769, 0.2519, 0.1269, 0.5019, 0.125, 0.5019, 0.1269, 0.5, 0.8713, 0.5037, 0.8713, 0.5018, 0.8731, 0.5019, 0.8732, 0.5037, 0.8713, 0.5018, 0.8713, 0.5, 0.8731, 0.5, 0.8731, 0.5019, 0.6213, 0.2537, 0.6213, 0.2518, 0.6231, 0.2519, 0.6232, 0.2537, 0.6213, 0.2518, 0.6213, 0.2482, 0.6231, 0.2481, 0.6231, 0.2519, 0.6213, 0.2463, 0.6232, 0.2463, 0.6231, 0.2481, 0.6213, 0.2482, 0.6232, 0.2463, 0.625, 0.2463, 0.625, 0.2481, 0.6231, 0.2481, 0.8731, 0.5019, 0.8731, 0.5, 0.875, 0.5019, 0.3713, 0.7463, 0.3732, 0.7463, 0.3731, 0.7481, 0.3713, 0.7482, 0.3732, 0.7463, 0.3768, 0.7463, 0.3769, 0.7481, 0.3731, 0.7481, 0.3787, 0.7463, 0.3787, 0.7482, 0.3769, 0.7481, 0.3768, 0.7463, 0.3787, 0.7482, 0.3787, 0.7518, 0.3769, 0.7519, 0.3769, 0.7481, 0.3787, 0.7537, 0.3768, 0.7537, 0.3769, 0.7519, 0.3787, 0.7518, 0.3768, 0.7537, 0.375, 0.7537, 0.375, 0.7519, 0.3769, 0.7519, 0.3731, 0.7481, 0.375, 0.7481, 0.3731, 0.75, 0.6287, 0.7463, 0.6287, 0.7482, 0.6269, 0.7481, 0.6268, 0.7463, 0.6287, 0.7482, 0.6287, 0.75, 0.6269, 0.75, 0.6269, 0.7481, 0.6213, 0.7537, 0.6213, 0.7518, 0.6231, 0.7519, 0.6232, 0.7537, 0.6213, 0.7518, 0.6213, 0.7482, 0.6231, 0.7481, 0.6231, 0.7519, 0.6213, 0.7463, 0.6232, 0.7463, 0.6231, 0.7481, 0.6213, 0.7482, 0.6232, 0.7463, 0.6268, 0.7463, 0.6269, 0.7481, 0.6231, 0.7481, 0.6269, 0.7481, 0.6269, 0.75, 0.625, 0.7481, 0.3713, 0.5037, 0.3713, 0.5018, 0.3731, 0.5019, 0.3732, 0.5037, 0.3713, 0.5018, 0.3713, 0.5, 0.3731, 0.5, 0.3731, 0.5019, 0.3787, 0.4963, 0.3787, 0.4982, 0.3769, 0.4981, 0.3768, 0.4963, 0.3787, 0.4982, 0.3787, 0.5018, 0.3769, 0.5019, 0.3769, 0.4981, 0.3787, 0.5037, 0.3768, 0.5037, 0.3769, 0.5019, 0.3787, 0.5018, 0.3768, 0.5037, 0.3732, 0.5037, 0.3731, 0.5019, 0.3769, 0.5019, 0.3731, 0.5019, 0.3731, 0.5, 0.375, 0.5019, 0.6287, 0.5037, 0.6268, 0.5037, 0.6269, 0.5019, 0.6287, 0.5018, 0.6268, 0.5037, 0.6232, 0.5037, 0.6231, 0.5019, 0.6269, 0.5019, 0.6213, 0.5037, 0.6213, 0.5018, 0.6231, 0.5019, 0.6232, 0.5037, 0.6213, 0.5018, 0.6213, 0.4982, 0.6231, 0.4981, 0.6231, 0.5019, 0.6213, 0.4963, 0.6232, 0.4963, 0.6231, 0.4981, 0.6213, 0.4982, 0.6232, 0.4963, 0.625, 0.4963, 0.625, 0.4981, 0.6231, 0.4981, 0.6269, 0.5019, 0.625, 0.5019, 0.6269, 0.5, 0.1287, 0.5037, 0.1287, 0.7463, 0.1268, 0.7463, 0.1268, 0.5037, 0.1268, 0.5037, 0.1268, 0.7463, 0.125, 0.7463, 0.125, 0.5037, 0.3768, 0.2463, 0.3768, 0.003654, 0.3787, 0.003654, 0.3787, 0.2463, 0.3787, 0.9963, 0.6213, 0.9963, 0.6213, 0.9982, 0.3787, 0.9982, 0.3787, 0.9982, 0.6213, 0.9982, 0.6213, 1.0, 0.3787, 1.0, 0.3787, 0.001829, 0.6213, 0.001829, 0.6213, 0.003654, 0.3787, 0.003654, 0.8713, 0.7463, 0.8713, 0.5037, 0.8732, 0.5037, 0.8732, 0.7463, 0.8732, 0.7463, 0.8732, 0.5037, 0.875, 0.5037, 0.875, 0.7463, 0.6232, 0.003654, 0.6232, 0.2463, 0.6213, 0.2463, 0.6213, 0.003654, 0.6213, 0.2537, 0.3787, 0.2537, 0.3787, 0.2518, 0.6213, 0.2518, 0.6213, 0.2518, 0.3787, 0.2518, 0.3787, 0.2482, 0.6213, 0.2482, 0.6213, 0.2482, 0.3787, 0.2482, 0.3787, 0.2463, 0.6213, 0.2463, 0.3713, 0.5037, 0.1287, 0.5037, 0.1287, 0.5018, 0.3713, 0.5018, 0.3713, 0.5018, 0.1287, 0.5018, 0.1287, 0.5, 0.3713, 0.5, 0.3768, 0.4963, 0.3768, 0.2537, 0.3787, 0.2537, 0.3787, 0.4963, 0.8713, 0.5037, 0.6287, 0.5037, 0.6287, 0.5018, 0.8713, 0.5018, 0.8713, 0.5018, 0.6287, 0.5018, 0.6287, 0.5, 0.8713, 0.5, 0.6232, 0.2537, 0.6232, 0.4963, 0.6213, 0.4963, 0.6213, 0.2537, 0.6213, 0.5037, 0.3787, 0.5037, 0.3787, 0.5018, 0.6213, 0.5018, 0.6213, 0.5018, 0.3787, 0.5018, 0.3787, 0.4982, 0.6213, 0.4982, 0.6213, 0.4982, 0.3787, 0.4982, 0.3787, 0.4963, 0.6213, 0.4963, 0.3713, 0.7463, 0.3713, 0.5037, 0.3732, 0.5037, 0.3732, 0.7463, 0.3732, 0.7463, 0.3732, 0.5037, 0.3768, 0.5037, 0.3768, 0.7463, 0.3768, 0.7463, 0.3768, 0.5037, 0.3787, 0.5037, 0.3787, 0.7463, 0.6287, 0.5037, 0.6287, 0.7463, 0.6268, 0.7463, 0.6268, 0.5037, 0.6268, 0.5037, 0.6268, 0.7463, 0.6232, 0.7463, 0.6232, 0.5037, 0.6232, 0.5037, 0.6232, 0.7463, 0.6213, 0.7463, 0.6213, 0.5037, 0.6213, 0.7537, 0.3787, 0.7537, 0.3787, 0.7518, 0.6213, 0.7518, 0.6213, 0.7518, 0.3787, 0.7518, 0.3787, 0.7482, 0.6213, 0.7482, 0.6213, 0.7482, 0.3787, 0.7482, 0.3787, 0.7463, 0.6213, 0.7463, 0.1287, 0.7463, 0.3713, 0.7463, 0.3713, 0.7482, 0.1287, 0.7482, 0.1287, 0.7482, 0.3713, 0.7482, 0.3713, 0.75, 0.1287, 0.75, 0.3768, 0.9963, 0.3768, 0.7537, 0.3787, 0.7537, 0.3787, 0.9963, 0.6287, 0.7463, 0.8713, 0.7463, 0.8713, 0.7482, 0.6287, 0.7482, 0.6287, 0.7482, 0.8713, 0.7482, 0.8713, 0.75, 0.6287, 0.75, 0.6232, 0.7537, 0.6232, 0.9963, 0.6213, 0.9963, 0.6213, 0.7537, 0.1287, 0.5037, 0.3713, 0.5037, 0.3713, 0.7463, 0.1287, 0.7463])
me_cube.materials.append(mat_material)
me_cube.use_remesh_preserve_volume = False
me_cube.use_remesh_preserve_attributes = False
me_cube.use_mirror_vertex_groups = False
me_cube.update()
me_cube_002 = bpy.data.meshes.new('Cube.002')
me_cube_002.from_pydata([(-1.0, -1.0, -1.0), (-1.0, -1.0, 1.0), (-1.0, 1.0, -1.0), (-1.0, 1.0, 1.0), (1.0, -1.0, -1.0), (1.0, -1.0, 1.0), (1.0, 1.0, -1.0)], [], [(0, 1, 3, 2), (4, 5, 1, 0), (2, 6, 4, 0)])
_uv = me_cube_002.uv_layers.new(name='UVMap')
_uv.uv.foreach_set('vector', [0.375, 0.0, 0.625, 0.0, 0.625, 0.25, 0.375, 0.25, 0.375, 0.75, 0.625, 0.75, 0.625, 1.0, 0.375, 1.0, 0.125, 0.5, 0.375, 0.5, 0.375, 0.75, 0.125, 0.75])
me_cube_002.materials.append(mat_material_006)
me_cube_002.use_remesh_preserve_volume = False
me_cube_002.use_remesh_preserve_attributes = False
me_cube_002.use_mirror_vertex_groups = False
me_cube_002.update()
arm_armature_001 = bpy.data.armatures.new('Armature.001')  # bones are not reproduced
arm_armature = bpy.data.armatures.new('Armature')  # bones are not reproduced

# ---- objects
ob_cylinder = bpy.data.objects.new('Cylinder', me_cylinder)
ob_cylinder_001 = bpy.data.objects.new('Cylinder.001', me_cylinder_001)
ob_cube = bpy.data.objects.new('Cube', me_cube_001)
ob_cylinder_002 = bpy.data.objects.new('Cylinder.002', me_cylinder_002)
ob_circle = bpy.data.objects.new('Circle', me_circle)
ob_cylinder_003 = bpy.data.objects.new('Cylinder.003', me_cylinder_003)
ob_armature = bpy.data.objects.new('Armature', arm_armature_001)
ob_armature_001 = bpy.data.objects.new('Armature.001', arm_armature)
ob_cube_001 = bpy.data.objects.new('Cube.001', me_cube)
ob_sun = bpy.data.objects.new('Sun', light_sun)
ob_stage = bpy.data.objects.new('stage', me_cube_002)
ob_camera = bpy.data.objects.new('Camera', cam_camera)
ob_spot = bpy.data.objects.new('Spot', light_spot)
ob_spot_001 = bpy.data.objects.new('Spot.001', light_spot_001)

# ---- transforms, parenting, visibility, modifiers, constraints
ob_cylinder.parent = ob_armature
ob_cylinder.matrix_parent_inverse = Matrix(((-4.557e-14, -3.824e-07, -5.065, 7.361e-08), (5.065, -3.44e-21, -4.557e-14, -18.49), (3.44e-21, -5.065, 3.824e-07, -5.557e-15), (-0.0, 0.0, -0.0, 1.0)))
ob_cylinder.location = (0.0, 0.0, 0.0)
ob_cylinder.rotation_euler = (-0.0, 1.571, 0.0)
ob_cylinder.lineart.crease_threshold = 0.0
_m = ob_cylinder.modifiers.new('Subdivision', 'SUBSURF')
_m.uv_smooth = 'PRESERVE_CORNERS'
_m.levels = 3
_m.render_levels = 3
_m.show_only_control_edges = False
ob_cylinder_001.parent = ob_cylinder
ob_cylinder_001.matrix_parent_inverse = Matrix(((7.55e-08, 3.812e-36, -1.0, -1.711e-14), (-0.0, 1.0, -0.0, -0.0), (1.0, 5.049e-29, 7.55e-08, -2.384e-07), (-0.0, -0.0, -0.0, 1.0)))
ob_cylinder_001.location = (3.645, -0.1555, 0.0)
ob_cylinder_001.rotation_euler = (1.571, -0.0, 0.0)
ob_cylinder_001.scale = (0.1399, 0.1399, 0.336)
ob_cylinder_001.lineart.crease_threshold = 0.0
_m = ob_cylinder_001.modifiers.new('Subdivision', 'SUBSURF')
_m.uv_smooth = 'PRESERVE_CORNERS'
_m.levels = 3
_m.render_levels = 3
_m.show_only_control_edges = False
ob_cube.parent = ob_armature
ob_cube.matrix_parent_inverse = Matrix(((4.669e-08, -3.856e-07, -5.065, -9.686e-08), (5.057, -0.286, 6.84e-08, -46.92), (-0.286, -5.057, 3.824e-07, 1.044), (-0.0, 0.0, -0.0, 1.0)))
ob_cube.location = (3.652, -0.307, -0.01026)
ob_cube.scale = (0.2576, 0.1421, 0.338)
ob_cube.lineart.crease_threshold = 0.0
ob_cylinder_002.parent = ob_cube
ob_cylinder_002.matrix_parent_inverse = Matrix(((3.882, -1.446e-08, -3.448e-15, -14.18), (2.221e-29, 7.038, 5.001e-14, 2.161), (1.314e-15, -4.204e-14, 2.959, 0.03037), (-0.0, -0.0, -0.0, 1.0)))
ob_cylinder_002.location = (9.258, -0.1555, 0.0)
ob_cylinder_002.rotation_euler = (1.571, -0.0, 0.0)
ob_cylinder_002.scale = (0.1399, 0.1399, 0.336)
ob_cylinder_002.lineart.crease_threshold = 0.0
_m = ob_cylinder_002.modifiers.new('Subdivision', 'SUBSURF')
_m.uv_smooth = 'PRESERVE_CORNERS'
_m.levels = 3
_m.render_levels = 3
_m.show_only_control_edges = False
ob_circle.parent = ob_armature_001
ob_circle.matrix_parent_inverse = Matrix(((3.681e-08, 3.869e-08, 1.0, -4.19e-07), (-1.0, -1.497e-15, 3.681e-08, 9.26), (1.424e-15, -1.0, 3.869e-08, -0.3173), (-0.0, 0.0, -0.0, 1.0)))
ob_circle.location = (9.108, -0.1129, 0.0)
ob_circle.rotation_euler = (1.571, -0.0, 0.0)
ob_circle.scale = (0.8337, 0.8337, 0.8337)
ob_circle.lineart.crease_threshold = 0.0
_m = ob_circle.modifiers.new('Subdivision', 'SUBSURF')
_m.uv_smooth = 'PRESERVE_CORNERS'
_m.levels = 3
_m.render_levels = 3
_m.show_only_control_edges = False
ob_cylinder_003.parent = ob_armature_001
ob_cylinder_003.matrix_parent_inverse = Matrix(((3.681e-08, 3.869e-08, 1.0, -4.19e-07), (-1.0, -1.497e-15, 3.681e-08, 9.26), (1.424e-15, -1.0, 3.869e-08, -0.3173), (-0.0, 0.0, -0.0, 1.0)))
ob_cylinder_003.location = (9.301, 0.1063, 0.003408)
ob_cylinder_003.rotation_euler = (1.571, -0.0, 0.0)
ob_cylinder_003.scale = (0.2618, 0.2618, 0.2618)
ob_cylinder_003.lineart.crease_threshold = 0.0
_m = ob_cylinder_003.modifiers.new('Subdivision', 'SUBSURF')
_m.uv_smooth = 'PRESERVE_CORNERS'
_m.levels = 3
_m.render_levels = 3
_m.show_only_control_edges = False
ob_armature.location = (-8.797, -0.2084, 11.94)
ob_armature.rotation_euler = (-0.0, 1.571, 0.0)
ob_armature.scale = (0.1974, 0.1974, 0.1974)
ob_armature.lineart.crease_threshold = 0.0
ob_armature_001.location = (5.908, -0.5257, 11.94)
ob_armature_001.rotation_euler = (-0.0, 1.571, 0.0)
ob_armature_001.lineart.crease_threshold = 0.0
ob_cube_001.location = (-6.696, -0.2084, 11.94)
ob_cube_001.scale = (2.529, 0.9281, 0.9281)
ob_cube_001.lineart.crease_threshold = 0.0
_m = ob_cube_001.modifiers.new('Subdivision', 'SUBSURF')
_m.uv_smooth = 'PRESERVE_CORNERS'
_m.levels = 3
_m.render_levels = 3
_m.show_only_control_edges = False
ob_sun.location = (0.0, 45.45, 14.22)
ob_sun.rotation_euler = (5.555, -0.0, 0.0)
ob_sun.lineart.crease_threshold = 0.0
ob_stage.location = (-0.9914, 0.0, 13.3)
ob_stage.scale = (9.283, 9.283, 9.283)
ob_stage.lineart.crease_threshold = 0.0
ob_camera.location = (29.82, 33.39, 41.45)
ob_camera.rotation_euler = (1.017, -1.585e-05, 2.385)
ob_camera.lineart.crease_threshold = 0.0
ob_spot.location = (-1.638, 22.95, 32.88)
ob_spot.rotation_euler = (-0.5363, -0.0, 0.0)
ob_spot.lineart.crease_threshold = 0.0
ob_spot_001.location = (13.65, 3.072, 26.21)
ob_spot_001.rotation_euler = (0.5054, 0.8271, 1.126)
ob_spot_001.lineart.crease_threshold = 0.0

# ---- collection membership
col_collection.objects.link(ob_cylinder)
col_collection.objects.link(ob_cylinder_001)
col_collection.objects.link(ob_cube)
col_collection.objects.link(ob_cylinder_002)
col_collection.objects.link(ob_circle)
col_collection.objects.link(ob_cylinder_003)
col_collection.objects.link(ob_armature)
col_collection.objects.link(ob_armature_001)
col_collection.objects.link(ob_cube_001)
col_collection.objects.link(ob_sun)
col_collection.objects.link(ob_stage)
col_collection.objects.link(ob_camera)
col_collection.objects.link(ob_spot)
col_collection.objects.link(ob_spot_001)

# ---- scene / render settings (as saved in the file)
scene.camera = ob_camera
scene.frame_start = 1; scene.frame_end = 250; scene.frame_set(1)
scene.render.engine = 'BLENDER_EEVEE_NEXT'
scene.render.image_settings.file_format = 'FFMPEG'
scene.render.resolution_y = 1920
scene.cycles.use_denoising = False
scene.cycles.samples = 128
scene.cycles.sampling_pattern = 'TABULATED_SOBOL'
scene.cycles.use_adaptive_sampling = False
scene.cycles.use_light_tree = False
scene.eevee.use_gtao = True
scene.eevee.use_raytracing = True
scene.view_settings.view_transform = 'Filmic'
bpy.context.view_layer.update()
